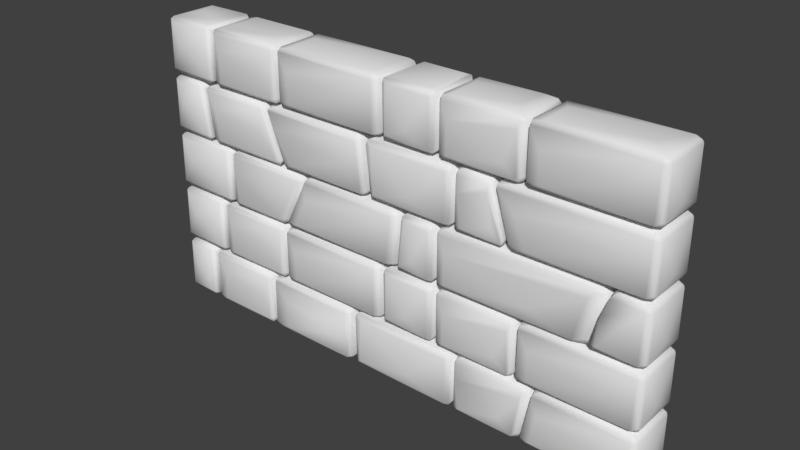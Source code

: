 # Source: Wall.blend  (saved by Blender 2.79.0; exported with 4.5.12 LTS)
import bpy
from mathutils import Matrix  # noqa: F401  (used for matrix-valued properties, if any)

bpy.ops.wm.read_factory_settings(use_empty=True)
scene = bpy.context.scene
scene.name = 'Scene'

# ---- collections
col_collection_1 = bpy.data.collections.new('Collection 1'); scene.collection.children.link(col_collection_1)

# ---- world
world_world = bpy.data.worlds.new('World'); scene.world = world_world
world_world.color = (0.05088, 0.05088, 0.05088)
world_world.use_sun_shadow = False
world_world.sun_shadow_jitter_overblur = 0.0
world_world.cycles.sampling_method = 'MANUAL'

# ---- meshes
me_cube_006 = bpy.data.meshes.new('Cube.006')
me_cube_006.from_pydata([(-8.514, -0.9898, 0.0616), (-7.657, -0.437, 0.0616), (-8.51, 0.0616, 0.9898), (-8.99, -0.437, -0.06159), (-8.511, 0.9898, -0.0616), (-8.874, -0.8612, -0.892), (-8.87, -0.892, 0.8612), (-8.868, 0.8938, -0.8669), (-8.874, 0.8612, 0.892), (-7.754, -0.8845, -0.7997), (-7.742, -0.867, 0.8578), (-7.746, 0.8614, -0.8612), (-7.845, 0.9251, -0.8495), (-8.928, 0.7724, -0.8538), (-8.806, 0.7613, -0.9407), (-8.865, -0.9257, -0.7757), (-8.862, -0.7757, 0.9257), (-8.943, -0.7773, 0.7778), (-8.93, 0.8538, 0.7724), (-8.808, 0.9407, 0.7613), (-8.779, 0.9451, -0.7767), (-7.844, 0.8547, 0.9228), (-7.744, 0.8908, 0.7446), (-7.707, 0.7854, -0.7611), (-7.843, 0.9414, 0.7773), (-7.722, -0.7724, -0.8538), (-7.841, 0.7773, -0.9414), (-7.722, 0.7724, 0.8538), (-7.84, -0.7773, 0.9414), (-7.843, -0.9414, -0.7773), (-7.701, -0.7721, 0.7549), (-7.858, -0.8538, -0.9252), (-7.845, -0.9252, 0.8538), (-8.51, -0.0616, -0.9898), (-4.846, 0.4499, -0.07739), (-6.991, -0.2767, 0.9807), (-7.62, -0.4241, -0.07739), (-5.209, 1.007, 0.269), (-7.426, -0.8791, -0.9081), (-7.489, -0.9023, -0.7688), (-7.477, -0.7927, -0.9432), (-7.482, -0.8608, 0.8822), (-7.411, -0.7778, 0.9267), (-7.491, 0.9329, -0.7596), (-7.425, 0.874, -0.9375), (-7.424, 0.9057, 0.8761), (-4.956, -0.8607, -0.9102), (-5.015, -0.8792, 0.8745), (-4.949, -0.8972, 0.7397), (-5.02, 0.9037, -0.9074), (-4.935, 0.9003, -0.7718), (-4.943, 0.8127, 0.8682), (-7.552, 0.7776, -0.8725), (-7.382, 0.571, -0.9845), (-7.557, -0.8427, 0.7535), (-7.431, -0.9297, 0.7656), (-7.502, 0.7517, 0.9027), (-7.579, 0.706, 0.7303), (-7.464, 0.9456, 0.7848), (-7.484, 0.7313, 0.1474), (-5.034, 0.9321, 0.8454), (-4.911, 0.8657, 0.7597), (-5.028, 0.9553, -0.803), (-4.966, 0.8217, -0.9381), (-5.024, -0.772, -0.9587), (-4.891, 0.7618, -0.7922), (-4.962, -0.796, 0.9065), (-5.034, 0.7978, 0.9271), (-4.885, -0.7205, 0.7465), (-4.935, -0.878, -0.7601), (-4.885, -0.7494, -0.7492), (-5.059, -0.9343, -0.7924), (-6.955, 1.009, 0.2738), (-5.202, -0.2719, 0.9782), (-5.259, -0.983, -0.01959), (-1.354, 0.07448, 0.4212), (-4.105, 0.2705, 0.9805), (-4.732, 0.07448, -0.4528), (-1.592, 1.007, 0.2566), (-4.631, -0.8795, -0.9074), (-4.72, -0.8996, -0.77), (-4.631, -0.8788, 0.8766), (-4.634, 0.9045, -0.9082), (-4.691, 0.9408, -0.8177), (-4.638, 0.9053, 0.8759), (-4.691, 0.8148, 0.9121), (-1.456, -0.8715, -0.8146), (-1.455, -0.8739, 0.7772), (-1.446, 0.8739, -0.8764), (-1.453, 0.8115, 0.8681), (-4.727, 0.7607, -0.9273), (-4.63, -0.7686, -0.9583), (-4.81, 0.7603, -0.7829), (-4.695, -0.9139, 0.7862), (-4.818, -0.7407, 0.6924), (-4.725, -0.735, 0.8957), (-4.695, -0.1485, 0.7141), (-4.73, 0.9243, 0.7321), (-4.8, 0.7969, 0.7393), (-1.548, 0.9331, 0.8446), (-1.452, 0.9034, 0.7325), (-1.4, 0.7926, 0.7429), (-1.453, -0.738, -0.9054), (-1.558, 0.7931, -0.958), (-1.405, -0.7544, -0.8023), (-1.451, -0.7354, 0.8747), (-1.404, -0.7678, 0.7644), (-1.571, -0.9131, -0.8723), (-1.59, 0.2837, -1.011), (-1.587, -0.8791, 0.8751), (-4.197, -0.9492, -0.7813), (-1.585, 0.9048, -0.9067), (-1.555, 0.2532, 0.9722), (-1.591, -0.7474, 0.9379), (-1.55, -0.983, -0.01961), (0.8692, -0.9898, -0.437), (2.608, 0.28, 0.322), (0.8484, -0.437, 0.9898), (-1.317, -0.0616, 0.437), (0.8445, 0.9898, 0.437), (-1.139, -0.892, -0.8614), (-1.13, -0.8614, 0.892), (-1.142, 0.8614, -0.892), (-1.136, 0.892, 0.8614), (2.487, -0.8612, -0.8614), (2.388, -0.8873, 0.8869), (2.451, 0.8938, -0.867), (2.453, 0.867, 0.8938), (-1.194, -0.7446, -0.8908), (-0.9642, 0.7345, -0.9516), (-1.282, -0.7345, -0.7629), (-1.182, -0.8908, 0.7446), (-0.9843, -0.9451, -0.7497), (-1.273, -0.7767, 0.7497), (-1.239, 0.7757, 0.8525), (-0.981, -0.7497, 0.9451), (-1.188, 0.8908, -0.7446), (-0.9954, 0.9451, 0.7497), (-1.28, 0.7629, -0.7345), (2.305, 0.7629, -0.9516), (-0.9112, 0.9516, -0.7629), (-0.8985, 0.7629, 0.9516), (2.339, 0.9407, 0.7837), (2.49, 0.8908, 0.7446), (2.557, 0.7675, -0.7709), (2.338, 0.9516, -0.7345), (2.491, 0.7446, -0.8908), (2.349, -0.7497, -0.9451), (2.487, -0.7446, 0.8908), (2.342, 0.7345, 0.9516), (2.552, 0.7611, 0.7854), (2.536, -0.855, 0.7746), (2.354, -0.9516, 0.7345), (2.563, -0.7629, -0.7345), (2.35, -0.9257, -0.8525), (-0.9719, -0.7837, -0.9407), (2.341, -0.7837, 0.9407), (-0.8955, -0.9516, 0.7629), (1.15, -0.437, -0.9898), (5.196, 0.4499, -0.07739), (2.48, -0.2671, 0.3062), (4.67, 0.9848, -0.7421), (2.744, -0.8795, -0.9072), (2.711, -0.9023, -0.7688), (2.714, -0.7801, -0.9491), (2.751, -0.8761, 0.8759), (2.702, -0.7401, 0.8994), (2.746, 0.9051, -0.9078), (2.748, 0.9052, 0.8756), (2.704, 0.9281, 0.7372), (4.925, -0.7431, -0.9033), (5.059, -0.8792, 0.8745), (5.128, -0.914, 0.7951), (5.067, 0.9015, -0.9057), (5.064, 0.9023, 0.8742), (2.704, 0.7587, -0.9299), (2.554, -0.02634, -1.001), (2.677, -0.8427, 0.7535), (2.753, -0.9297, 0.7656), (2.684, 0.7716, 0.852), (2.749, 0.7943, 0.9268), (2.675, 0.8653, -0.8134), (2.743, 0.955, -0.7948), (2.532, 0.7313, 0.1474), (4.996, 0.9662, 0.7435), (5.228, 0.8657, 0.7597), (5.159, 0.9275, -0.7625), (5.186, 0.7572, -0.9067), (4.78, -0.772, -0.9587), (5.255, 0.7618, -0.7922), (5.136, -0.7946, 0.9076), (5.158, 0.7596, 0.8988), (5.262, -0.7205, 0.7465), (4.897, -0.878, -0.7601), (5.017, -0.9549, 0.5496), (5.016, -0.7494, -0.7492), (4.758, -0.901, -0.8835), (2.794, 1.009, -0.2727), (4.51, -0.2595, 0.9781), (4.279, -0.9745, -0.4453), (5.605, -0.9837, 0.2198), (8.744, -0.0487, -0.4528), (5.293, 0.07448, -0.4528), (7.95, 1.006, 0.279), (5.138, -0.8795, -0.9074), (5.18, -0.7764, -0.9565), (5.444, -0.8758, 0.8754), (5.449, 0.9015, -0.907), (5.447, 0.9053, 0.8759), (5.39, 0.9253, 0.7384), (8.625, -0.7857, -0.8997), (8.501, -0.8785, 0.8742), (8.608, -0.8944, 0.7416), (8.584, -0.7989, 0.9047), (8.501, 0.9042, -0.9058), (8.624, 0.8973, 0.783), (5.08, -0.7598, -0.8706), (5.394, 0.7574, -0.9331), (5.406, -0.9165, 0.7819), (5.09, -0.9044, -0.7604), (5.33, -0.7433, 0.7064), (5.403, 0.8194, 0.909), (5.391, -0.7317, 0.9015), (5.33, 0.735, 0.7404), (5.408, 0.9396, -0.8178), (5.337, 0.7863, -0.7568), (8.486, 0.9322, 0.8453), (8.632, 0.9024, -0.7667), (8.693, 0.7993, -0.783), (8.631, 0.7612, -0.9063), (8.476, 0.7945, -0.9574), (8.698, -0.7497, -0.7925), (8.632, 0.7638, 0.8738), (8.693, 0.7801, 0.7707), (8.631, -0.8776, -0.7641), (8.693, -0.7736, 0.7515), (8.45, -0.9131, -0.8723), (7.932, 0.2923, -1.01), (5.417, -0.9492, -0.7813), (7.577, -0.983, -0.01961), (-8.789, -0.7626, -0.945), (-8.783, -0.945, 0.7626), (-8.948, -0.7559, -0.7626), (-8.789, 0.7626, 0.945), (-8.988, 0.4892, 0.3526), (-7.659, 0.4892, -0.3526), (-7.968, 0.9879, 0.3526), (-7.983, 0.3526, -0.9879), (-7.984, -0.3526, 0.9879), (-7.968, -0.9879, -0.3526), (-7.573, -0.7266, -0.7661), (-4.782, -0.766, -0.8659), (-1.405, 0.7876, -0.7893), (-1.356, -0.3397, -0.505), (2.664, -0.7266, -0.7661), (4.988, 0.7653, -0.9722), (4.383, -0.5175, -1.002), (8.742, 0.3654, 0.4734), (-7.037, -0.4824, -1.003), (-7.044, -0.9833, 0.2425), (-7.181, 0.9764, -0.7687), (-7.184, 0.7675, 0.9478), (-5.201, 0.2976, -1.01), (-7.151, -0.9443, -0.7908), (-4.998, -0.9384, 0.7518), (-4.143, -0.2442, -1.012), (-4.142, -0.9832, 0.2424), (-4.15, 1.008, -0.2799), (-4.277, 0.787, -0.9729), (-1.57, 0.9619, -0.789), (-1.563, 0.7861, 0.9332), (-4.271, 0.9705, 0.7573), (-1.587, -0.7651, -0.9643), (-4.277, -0.7613, 0.9413), (-1.56, -0.9385, 0.7464), (2.788, -0.9828, 0.2501), (2.8, 0.2772, 0.9799), (2.886, 0.7879, -0.973), (4.595, 0.7871, 0.9411), (2.885, 0.9706, 0.7582), (2.893, -0.9448, -0.7898), (2.881, -0.7602, 0.9419), (5.553, -0.2512, -1.011), (5.604, 1.008, -0.2797), (5.603, 0.2942, 0.9786), (7.94, -0.2719, 0.9779), (5.669, 0.786, -0.9734), (8.451, 0.9619, -0.789), (8.451, 0.7861, 0.9332), (5.664, 0.9705, 0.7573), (8.427, -0.7651, -0.9643), (5.66, -0.7613, 0.9413), (8.507, -0.9384, 0.7519)], [], [(7, 14, 13), (8, 19, 18), (9, 31, 25), (9, 29, 31), (10, 28, 32), (11, 26, 12), (21, 27, 22), (33, 240, 14), (0, 241, 15), (6, 17, 15), (3, 242, 17), (2, 243, 16), (18, 244, 17), (4, 20, 19), (13, 244, 18), (12, 26, 7), (247, 14, 26), (20, 12, 7), (246, 19, 24), (27, 245, 23), (23, 11, 22), (12, 246, 24), (31, 247, 26), (26, 11, 25), (23, 245, 25), (21, 248, 28), (28, 10, 27), (32, 249, 29), (29, 9, 10), (25, 1, 30), (249, 15, 29), (248, 16, 28), (34, 68, 70), (34, 70, 65), (36, 57, 59), (37, 260, 72), (37, 62, 260), (38, 263, 39), (44, 52, 43), (46, 70, 69), (47, 264, 48), (49, 62, 50), (53, 40, 52), (258, 40, 53), (39, 55, 54), (39, 259, 55), (36, 250, 54), (42, 35, 56), (58, 72, 43), (45, 67, 60), (34, 65, 61), (50, 62, 61), (37, 60, 62), (46, 64, 63), (262, 63, 64), (51, 67, 66), (73, 66, 67), (48, 264, 69), (38, 64, 46), (259, 264, 55), (262, 64, 258), (258, 64, 40), (73, 67, 261), (73, 261, 35), (74, 71, 264), (264, 259, 74), (77, 94, 96), (78, 269, 267), (79, 110, 80), (81, 273, 95), (82, 268, 90), (84, 271, 97), (87, 106, 105), (88, 103, 111), (89, 101, 100), (90, 265, 91), (91, 251, 90), (251, 92, 90), (251, 77, 92), (80, 266, 93), (95, 76, 85), (97, 267, 83), (267, 269, 83), (84, 270, 99), (88, 269, 100), (78, 99, 269), (272, 108, 103), (103, 88, 102), (252, 253, 104), (89, 270, 105), (112, 113, 270), (75, 101, 106), (274, 86, 87), (104, 253, 106), (79, 272, 107), (266, 274, 93), (108, 272, 265), (81, 274, 109), (265, 272, 91), (76, 270, 85), (108, 268, 103), (82, 269, 111), (76, 113, 112), (114, 107, 274), (274, 266, 114), (266, 110, 114), (115, 152, 157), (115, 157, 132), (116, 153, 144), (117, 149, 141), (117, 141, 135), (118, 130, 133), (118, 138, 130), (119, 140, 137), (119, 145, 140), (120, 130, 128), (121, 133, 131), (122, 138, 136), (125, 152, 151), (125, 151, 148), (126, 144, 146), (127, 150, 143), (122, 129, 128), (120, 132, 131), (121, 135, 134), (118, 133, 134), (123, 137, 136), (122, 140, 126), (123, 141, 127), (119, 137, 142), (150, 116, 144), (144, 126, 143), (126, 145, 143), (124, 147, 146), (127, 149, 148), (151, 116, 150), (150, 127, 148), (124, 153, 151), (120, 155, 154), (158, 147, 155), (115, 132, 154), (117, 135, 156), (121, 157, 125), (158, 129, 139), (158, 139, 147), (159, 192, 195), (159, 195, 189), (161, 197, 184), (162, 280, 163), (165, 281, 166), (167, 277, 175), (168, 279, 169), (196, 188, 170), (32, 241, 0, 249), (173, 161, 186), (174, 278, 191), (176, 164, 175), (163, 178, 177), (163, 275, 178), (160, 254, 177), (166, 180, 179), (166, 276, 180), (160, 177, 179), (169, 182, 181), (169, 197, 182), (183, 169, 181), (197, 161, 182), (159, 189, 185), (161, 184, 186), (170, 188, 187), (256, 255, 188), (198, 190, 191), (172, 194, 193), (199, 196, 194), (196, 280, 162), (199, 280, 196), (277, 255, 176), (256, 188, 164), (276, 278, 180), (167, 161, 173), (198, 278, 276), (284, 291, 285), (202, 220, 223), (202, 223, 225), (287, 283, 203), (204, 238, 219), (206, 291, 222), (207, 286, 217), (208, 289, 209), (210, 231, 234), (211, 292, 212), (214, 287, 227), (282, 205, 217), (202, 225, 216), (200, 218, 219), (284, 221, 222), (209, 283, 224), (283, 287, 224), (208, 288, 226), (203, 289, 226), (233, 257, 228), (203, 226, 287), (290, 237, 230), (228, 201, 231), (231, 210, 229), (288, 213, 232), (285, 213, 288), (235, 257, 233), (212, 292, 234), (235, 212, 234), (204, 290, 236), (237, 290, 282), (285, 291, 213), (282, 290, 205), (284, 288, 221), (237, 286, 230), (285, 288, 284), (239, 236, 292), (292, 200, 239), (200, 238, 239), (27, 30, 1, 245), (249, 0, 15), (21, 243, 2, 248), (245, 1, 25), (13, 242, 3, 244), (248, 2, 16), (244, 3, 17), (12, 20, 4, 246), (246, 4, 19), (5, 13, 14, 240), (5, 15, 242), (6, 16, 17), (21, 22, 24), (17, 16, 8, 18), (5, 242, 13), (15, 241, 6), (17, 242, 15), (16, 243, 8), (7, 18, 19, 20), (8, 21, 24, 19), (7, 13, 18), (26, 14, 7), (8, 243, 21), (24, 22, 11, 12), (22, 27, 23), (30, 10, 9, 25), (25, 31, 26), (11, 23, 25), (27, 21, 28), (10, 30, 27), (10, 32, 29), (5, 31, 29, 15), (5, 240, 31), (6, 32, 28, 16), (31, 240, 33, 247), (6, 241, 32), (247, 33, 14), (52, 250, 36, 59), (68, 34, 61), (57, 36, 54), (250, 40, 38, 39), (57, 56, 45, 58), (41, 54, 55), (44, 43, 260), (45, 56, 261), (68, 66, 47, 48), (46, 69, 71), (65, 63, 49, 50), (41, 56, 57, 54), (51, 60, 67), (51, 61, 60), (52, 44, 53), (40, 250, 52), (39, 263, 259), (54, 250, 39), (41, 42, 56), (35, 261, 56), (59, 58, 43, 52), (72, 260, 43), (62, 49, 44, 260), (59, 57, 58), (58, 60, 37, 72), (60, 58, 45), (46, 63, 65, 70), (61, 65, 50), (62, 60, 61), (51, 66, 68, 61), (48, 69, 70, 68), (264, 71, 69), (263, 38, 46, 71), (47, 41, 55, 264), (41, 47, 42), (42, 66, 73, 35), (53, 262, 258), (66, 42, 47), (44, 63, 262, 53), (40, 64, 38), (261, 67, 45), (63, 44, 49), (71, 74, 259, 263), (252, 101, 75, 253), (98, 92, 77, 96), (253, 75, 106), (112, 270, 76), (94, 77, 251), (94, 93, 81, 95), (78, 267, 271), (79, 251, 91), (79, 80, 251), (92, 83, 82, 90), (98, 85, 84, 97), (272, 102, 86, 107), (113, 109, 87, 105), (86, 102, 104), (80, 93, 94, 251), (87, 109, 274), (88, 111, 269), (89, 99, 270), (89, 100, 99), (90, 268, 265), (80, 110, 266), (96, 95, 85, 98), (95, 273, 76), (98, 97, 83, 92), (96, 94, 95), (97, 271, 267), (88, 100, 101, 252), (83, 269, 82), (99, 271, 84), (99, 78, 271), (104, 102, 88, 252), (269, 99, 100), (102, 272, 103), (89, 105, 106, 101), (270, 113, 105), (106, 87, 86, 104), (274, 107, 86), (81, 109, 113, 273), (107, 110, 79), (93, 274, 81), (265, 268, 108), (82, 111, 103, 268), (91, 272, 79), (85, 270, 84), (122, 128, 130, 138), (76, 273, 113), (114, 110, 107), (152, 115, 154), (153, 116, 151), (149, 117, 156), (138, 118, 134), (145, 119, 142), (120, 128, 155), (121, 131, 157), (122, 136, 140), (123, 134, 141), (124, 154, 147), (125, 148, 156), (126, 146, 139), (127, 143, 142), (129, 155, 128), (120, 131, 133, 130), (132, 157, 131), (123, 136, 138, 134), (135, 141, 134), (134, 133, 121), (137, 140, 136), (122, 126, 139, 129), (123, 127, 142, 137), (140, 145, 126), (141, 149, 127), (124, 146, 144, 153), (143, 150, 144), (145, 142, 143), (147, 139, 146), (124, 151, 152, 154), (149, 156, 148), (148, 151, 150), (121, 125, 156, 135), (155, 147, 154), (154, 132, 120), (181, 254, 160, 183), (157, 152, 125), (129, 158, 155), (192, 159, 185), (254, 164, 162, 163), (184, 197, 279), (195, 193, 196, 170), (165, 177, 178), (165, 166, 177), (167, 175, 181), (167, 181, 182), (168, 179, 180), (168, 169, 179), (192, 190, 171, 172), (189, 187, 173, 186), (173, 187, 255), (181, 175, 164, 254), (174, 191, 185), (174, 185, 184), (175, 277, 176), (279, 168, 174, 184), (163, 280, 275), (177, 254, 163), (166, 281, 276), (179, 183, 160), (179, 177, 166), (169, 279, 197), (183, 179, 169), (167, 182, 161), (174, 168, 278), (170, 187, 189, 195), (185, 189, 186), (186, 184, 185), (188, 255, 187), (191, 190, 192, 185), (191, 278, 198), (172, 193, 195, 192), (194, 196, 193), (171, 165, 178, 172), (196, 162, 188), (165, 171, 281), (172, 178, 275, 194), (277, 167, 173, 255), (256, 176, 255), (176, 256, 164), (190, 281, 171), (190, 198, 281), (164, 188, 162), (180, 278, 168), (235, 231, 201, 257), (198, 276, 281), (194, 275, 199), (199, 275, 280), (257, 201, 228), (220, 218, 206, 222), (220, 202, 216), (203, 283, 289), (204, 216, 205), (204, 219, 216), (225, 224, 207, 217), (223, 221, 208, 209), (235, 213, 211, 212), (210, 236, 290), (210, 234, 236), (228, 229, 214, 227), (214, 229, 230), (288, 232, 215, 226), (219, 218, 220, 216), (215, 232, 233), (217, 286, 282), (217, 205, 216), (216, 225, 217), (219, 238, 200), (222, 221, 223, 220), (222, 291, 284), (209, 224, 225, 223), (209, 289, 283), (214, 207, 224, 287), (207, 214, 286), (228, 227, 215, 233), (226, 289, 208), (215, 227, 287, 226), (230, 229, 210, 290), (233, 232, 213, 235), (229, 228, 231), (211, 206, 218, 292), (292, 236, 234), (234, 231, 235), (236, 238, 204), (206, 211, 291), (218, 200, 292), (237, 282, 286), (213, 291, 211), (205, 290, 204), (221, 288, 208), (230, 286, 214), (239, 238, 236)])
me_cube_006.polygons.foreach_set('use_smooth', [True] * 478)
me_cube_006.use_remesh_preserve_volume = False
me_cube_006.use_remesh_preserve_attributes = False
me_cube_006.use_mirror_vertex_groups = False
me_cube_006.update()
me_cube_005 = bpy.data.meshes.new('Cube.005')
me_cube_005.from_pydata([(-8.437, -0.9898, 2.063), (-7.01, -0.437, 2.063), (-8.437, 0.0616, 2.991), (-8.99, -0.437, 1.94), (-8.437, 0.9898, 1.94), (-8.861, -0.8612, 1.11), (-8.861, -0.892, 2.863), (-8.858, 0.8938, 1.135), (-8.861, 0.8612, 2.894), (-7.116, -0.8845, 1.202), (-7.106, -0.867, 2.86), (-7.108, 0.8614, 1.14), (-7.224, 0.9251, 1.152), (-8.925, 0.7724, 1.148), (-8.784, 0.7613, 1.061), (-8.853, -0.9257, 1.226), (-8.853, -0.7757, 2.927), (-8.941, -0.7773, 2.779), (-8.925, 0.8538, 2.774), (-8.784, 0.9407, 2.763), (-8.75, 0.9451, 1.225), (-7.212, 0.8547, 2.924), (-7.11, 0.8908, 2.746), (-7.06, 0.7854, 1.241), (-7.222, 0.9414, 2.779), (-7.075, -0.7724, 1.148), (-7.222, 0.7773, 1.06), (-7.075, 0.7724, 2.855), (-7.222, -0.7773, 2.943), (-7.222, -0.9414, 1.224), (-7.055, -0.7721, 2.757), (-7.228, -0.8538, 1.076), (-7.228, -0.9252, 2.855), (-8.437, -0.0616, 1.012), (-4.161, 0.4499, 1.924), (-6.553, -0.2767, 2.982), (-6.983, -0.4241, 1.924), (-4.737, 1.007, 2.271), (-6.817, -0.8791, 1.094), (-6.873, -0.9023, 1.233), (-6.857, -0.7927, 1.059), (-6.864, -0.8608, 2.884), (-6.806, -0.7778, 2.928), (-6.871, 0.9329, 1.242), (-6.822, 0.874, 1.064), (-6.816, 0.9057, 2.878), (-4.294, -0.8607, 1.091), (-4.363, -0.8792, 2.876), (-4.282, -0.8972, 2.741), (-4.363, 0.9037, 1.094), (-4.262, 0.9003, 1.23), (-4.265, 0.8127, 2.87), (-6.92, 0.7776, 1.129), (-6.806, 0.571, 1.017), (-6.921, -0.8427, 2.755), (-6.821, -0.9297, 2.767), (-6.875, 0.7517, 2.904), (-6.949, 0.706, 2.732), (-6.856, 0.9456, 2.786), (-6.965, 0.7313, 2.149), (-4.365, 0.9321, 2.847), (-4.225, 0.8657, 2.761), (-4.375, 0.9553, 1.199), (-4.297, 0.8217, 1.064), (-4.376, -0.772, 1.043), (-4.206, 0.7618, 1.209), (-4.297, -0.796, 2.908), (-4.376, 0.7978, 2.929), (-4.199, -0.7205, 2.748), (-4.26, -0.878, 1.242), (-4.199, -0.7494, 1.252), (-4.414, -0.9343, 1.209), (-6.553, 1.009, 2.275), (-4.737, -0.2719, 2.98), (-4.969, -0.983, 1.982), (-0.1333, 0.07448, 2.423), (-3.688, 0.2705, 2.982), (-4.171, 0.07448, 1.549), (-0.9322, 1.007, 2.258), (-3.988, -0.8795, 1.094), (-4.056, -0.8996, 1.232), (-3.988, -0.8788, 2.878), (-3.988, 0.9045, 1.093), (-4.036, 0.9408, 1.184), (-3.988, 0.9053, 2.878), (-4.036, 0.8148, 2.914), (-0.2524, -0.8715, 1.187), (-0.2486, -0.8739, 2.779), (-0.2421, 0.8739, 1.125), (-0.2515, 0.8115, 2.87), (-4.061, 0.7607, 1.074), (-3.988, -0.7686, 1.043), (-4.128, 0.7603, 1.219), (-4.041, -0.9139, 2.788), (-4.137, -0.7407, 2.694), (-4.061, -0.735, 2.897), (-4.153, -0.1485, 2.716), (-4.061, 0.9243, 2.734), (-4.122, 0.7969, 2.741), (-0.3933, 0.9331, 2.846), (-0.2461, 0.9034, 2.734), (-0.1789, 0.7926, 2.745), (-0.2452, -0.738, 1.096), (-0.4032, 0.7931, 1.044), (-0.1835, -0.7544, 1.199), (-0.2461, -0.7354, 2.876), (-0.1824, -0.7678, 2.766), (-0.4269, -0.9131, 1.129), (-0.9505, 0.2837, 0.991), (-0.4475, -0.8791, 2.877), (-3.657, -0.9492, 1.22), (-0.4475, 0.9048, 1.095), (-0.9071, 0.2532, 2.974), (-0.463, -0.7474, 2.94), (-1.3, -0.983, 1.982), (0.8153, -0.9898, 1.565), (1.874, 0.28, 2.324), (0.8153, -0.437, 2.991), (-0.113, -0.0616, 2.439), (0.8153, 0.9898, 2.439), (0.01565, -0.892, 1.14), (0.01565, -0.8614, 2.894), (0.01565, 0.8614, 1.11), (0.01565, 0.892, 2.863), (1.769, -0.8612, 1.14), (1.67, -0.8873, 2.889), (1.735, 0.8938, 1.135), (1.735, 0.867, 2.895), (-0.01303, -0.7446, 1.111), (0.114, 0.7345, 1.05), (-0.07471, -0.7345, 1.239), (-0.01303, -0.8908, 2.746), (0.1001, -0.9451, 1.252), (-0.06825, -0.7767, 2.751), (-0.04879, 0.7757, 2.854), (0.1001, -0.7497, 2.947), (-0.01303, 0.8908, 1.257), (0.1001, 0.9451, 2.751), (-0.07471, 0.7629, 1.267), (1.611, 0.7629, 1.05), (0.1424, 0.9516, 1.239), (0.1424, 0.7629, 2.953), (1.638, 0.9407, 2.785), (1.767, 0.8908, 2.746), (1.822, 0.7675, 1.231), (1.64, 0.9516, 1.267), (1.767, 0.7446, 1.111), (1.654, -0.7497, 1.057), (1.767, -0.7446, 2.892), (1.64, 0.7345, 2.953), (1.817, 0.7611, 2.787), (1.801, -0.855, 2.776), (1.64, -0.9516, 2.736), (1.828, -0.7629, 1.267), (1.653, -0.9257, 1.149), (0.1156, -0.7837, 1.061), (1.638, -0.7837, 2.942), (0.1424, -0.9516, 2.765), (0.9385, -0.437, 1.012), (4.716, 0.4499, 1.924), (1.887, -0.2671, 2.308), (4.207, 0.9848, 1.26), (2.06, -0.8795, 1.094), (2.004, -0.9023, 1.233), (2.023, -0.7801, 1.053), (2.057, -0.8761, 2.878), (2.004, -0.7401, 2.901), (2.06, 0.9051, 1.094), (2.06, 0.9052, 2.877), (2.004, 0.9281, 2.739), (4.615, -0.7431, 1.098), (4.513, -0.8792, 2.876), (4.569, -0.914, 2.797), (4.518, 0.9015, 1.096), (4.517, 0.9023, 2.876), (2.0, 0.7587, 1.072), (2.106, -0.02634, 1.001), (1.956, -0.8427, 2.755), (2.056, -0.9297, 2.767), (1.964, 0.7716, 2.854), (2.056, 0.7943, 2.928), (1.957, 0.8653, 1.188), (2.055, 0.955, 1.207), (1.912, 0.7313, 2.149), (4.462, 0.9662, 2.745), (4.652, 0.8657, 2.761), (4.592, 0.9275, 1.239), (4.617, 0.7572, 1.095), (4.501, -0.772, 1.043), (4.671, 0.7618, 1.209), (4.578, -0.7946, 2.909), (4.592, 0.7596, 2.901), (4.678, -0.7205, 2.748), (4.617, -0.878, 1.242), (4.485, -0.9549, 2.551), (4.678, -0.7494, 1.252), (4.513, -0.901, 1.118), (2.288, 1.009, 1.729), (4.145, -0.2595, 2.98), (4.092, -0.9745, 1.556), (5.193, -0.9837, 2.221), (8.744, -0.0487, 1.549), (4.706, 0.07448, 1.549), (7.95, 1.006, 2.281), (4.889, -0.8795, 1.094), (4.901, -0.7764, 1.045), (4.885, -0.8758, 2.877), (4.885, 0.9015, 1.095), (4.889, 0.9053, 2.878), (4.821, 0.9253, 2.74), (8.625, -0.7857, 1.102), (8.501, -0.8785, 2.876), (8.608, -0.8944, 2.743), (8.584, -0.7989, 2.906), (8.501, 0.9042, 1.096), (8.624, 0.8973, 2.785), (4.769, -0.7598, 1.131), (4.823, 0.7574, 1.069), (4.838, -0.9165, 2.784), (4.823, -0.9044, 1.241), (4.743, -0.7433, 2.708), (4.835, 0.8194, 2.911), (4.823, -0.7317, 2.903), (4.743, 0.735, 2.742), (4.836, 0.9396, 1.184), (4.75, 0.7863, 1.245), (8.486, 0.9322, 2.847), (8.632, 0.9024, 1.235), (8.693, 0.7993, 1.219), (8.631, 0.7612, 1.095), (8.476, 0.7945, 1.044), (8.698, -0.7497, 1.209), (8.632, 0.7638, 2.875), (8.693, 0.7801, 2.772), (8.631, -0.8776, 1.238), (8.693, -0.7736, 2.753), (8.45, -0.9131, 1.129), (7.932, 0.2923, 0.9913), (5.22, -0.9492, 1.22), (7.577, -0.983, 1.982), (-8.756, -0.7626, 1.057), (-8.756, -0.945, 2.764), (-8.945, -0.7559, 1.239), (-8.756, 0.7626, 2.947), (-8.988, 0.4892, 2.354), (-7.012, 0.4892, 1.649), (-7.511, 0.9879, 2.354), (-7.511, 0.3526, 1.014), (-7.511, -0.3526, 2.99), (-7.511, -0.9879, 1.649), (-6.94, -0.7266, 1.236), (-4.108, -0.766, 1.136), (-0.1843, 0.7876, 1.212), (-0.1353, -0.3397, 1.497), (1.937, -0.7266, 1.236), (4.455, 0.7653, 1.029), (4.104, -0.5175, 0.9994), (8.742, 0.3654, 2.475), (-6.546, -0.4824, 0.9985), (-6.593, -0.9833, 2.244), (-6.629, 0.9764, 1.233), (-6.627, 0.7675, 2.949), (-4.735, 0.2976, 0.992), (-6.61, -0.9443, 1.211), (-4.347, -0.9384, 2.753), (-3.69, -0.2442, 0.9898), (-3.69, -0.9832, 2.244), (-3.694, 1.008, 1.722), (-3.714, 0.787, 1.029), (-0.4259, 0.9619, 1.213), (-0.4259, 0.7861, 2.935), (-3.709, 0.9705, 2.759), (-0.4497, -0.7651, 1.037), (-3.714, -0.7613, 2.943), (-0.4085, -0.9385, 2.748), (2.281, -0.9828, 2.252), (2.281, 0.2772, 2.982), (2.267, 0.7879, 1.029), (4.151, 0.7871, 2.943), (2.271, 0.9706, 2.76), (2.271, -0.9448, 1.212), (2.27, -0.7602, 2.944), (5.183, -0.2512, 0.9903), (5.182, 1.008, 1.722), (5.173, 0.2942, 2.98), (7.94, -0.2719, 2.98), (5.168, 0.786, 1.028), (8.451, 0.9619, 1.213), (8.451, 0.7861, 2.935), (5.168, 0.9705, 2.759), (8.427, -0.7651, 1.037), (5.163, -0.7613, 2.943), (8.507, -0.9384, 2.754)], [], [(7, 14, 13), (8, 19, 18), (9, 31, 25), (9, 29, 31), (10, 28, 32), (11, 26, 12), (21, 27, 22), (33, 240, 14), (0, 241, 15), (6, 17, 15), (3, 242, 17), (2, 243, 16), (18, 244, 17), (4, 20, 19), (13, 244, 18), (12, 26, 7), (247, 14, 26), (20, 12, 7), (246, 19, 24), (27, 245, 23), (23, 11, 22), (12, 246, 24), (31, 247, 26), (26, 11, 25), (23, 245, 25), (21, 248, 28), (28, 10, 27), (32, 249, 29), (29, 9, 10), (25, 1, 30), (249, 15, 29), (248, 16, 28), (34, 68, 70), (34, 70, 65), (36, 57, 59), (37, 260, 72), (37, 62, 260), (38, 263, 39), (44, 52, 43), (46, 70, 69), (47, 264, 48), (49, 62, 50), (53, 40, 52), (258, 40, 53), (39, 55, 54), (39, 259, 55), (36, 250, 54), (42, 35, 56), (58, 72, 43), (45, 67, 60), (34, 65, 61), (50, 62, 61), (37, 60, 62), (46, 64, 63), (262, 63, 64), (51, 67, 66), (73, 66, 67), (48, 264, 69), (38, 64, 46), (259, 264, 55), (262, 64, 258), (258, 64, 40), (73, 67, 261), (73, 261, 35), (74, 71, 264), (264, 259, 74), (77, 94, 96), (78, 269, 267), (79, 110, 80), (81, 273, 95), (82, 268, 90), (84, 271, 97), (87, 106, 105), (88, 103, 111), (89, 101, 100), (90, 265, 91), (91, 251, 90), (251, 92, 90), (251, 77, 92), (80, 266, 93), (95, 76, 85), (97, 267, 83), (267, 269, 83), (84, 270, 99), (88, 269, 100), (78, 99, 269), (272, 108, 103), (103, 88, 102), (252, 253, 104), (89, 270, 105), (112, 113, 270), (75, 101, 106), (274, 86, 87), (104, 253, 106), (79, 272, 107), (266, 274, 93), (108, 272, 265), (81, 274, 109), (265, 272, 91), (76, 270, 85), (108, 268, 103), (82, 269, 111), (76, 113, 112), (114, 107, 274), (274, 266, 114), (266, 110, 114), (115, 152, 157), (115, 157, 132), (116, 153, 144), (117, 149, 141), (117, 141, 135), (118, 130, 133), (118, 138, 130), (119, 140, 137), (119, 145, 140), (120, 130, 128), (121, 133, 131), (122, 138, 136), (125, 152, 151), (125, 151, 148), (126, 144, 146), (127, 150, 143), (122, 129, 128), (120, 132, 131), (121, 135, 134), (118, 133, 134), (123, 137, 136), (122, 140, 126), (123, 141, 127), (119, 137, 142), (150, 116, 144), (144, 126, 143), (126, 145, 143), (124, 147, 146), (127, 149, 148), (151, 116, 150), (150, 127, 148), (124, 153, 151), (120, 155, 154), (158, 147, 155), (115, 132, 154), (117, 135, 156), (121, 157, 125), (158, 129, 139), (158, 139, 147), (159, 192, 195), (159, 195, 189), (161, 197, 184), (162, 280, 163), (165, 281, 166), (167, 277, 175), (168, 279, 169), (196, 188, 170), (32, 241, 0, 249), (173, 161, 186), (174, 278, 191), (176, 164, 175), (163, 178, 177), (163, 275, 178), (160, 254, 177), (166, 180, 179), (166, 276, 180), (160, 177, 179), (169, 182, 181), (169, 197, 182), (183, 169, 181), (197, 161, 182), (159, 189, 185), (161, 184, 186), (170, 188, 187), (256, 255, 188), (198, 190, 191), (172, 194, 193), (199, 196, 194), (196, 280, 162), (199, 280, 196), (277, 255, 176), (256, 188, 164), (276, 278, 180), (167, 161, 173), (198, 278, 276), (284, 291, 285), (202, 220, 223), (202, 223, 225), (287, 283, 203), (204, 238, 219), (206, 291, 222), (207, 286, 217), (208, 289, 209), (210, 231, 234), (211, 292, 212), (214, 287, 227), (282, 205, 217), (202, 225, 216), (200, 218, 219), (284, 221, 222), (209, 283, 224), (283, 287, 224), (208, 288, 226), (203, 289, 226), (233, 257, 228), (203, 226, 287), (290, 237, 230), (228, 201, 231), (231, 210, 229), (288, 213, 232), (285, 213, 288), (235, 257, 233), (212, 292, 234), (235, 212, 234), (204, 290, 236), (237, 290, 282), (285, 291, 213), (282, 290, 205), (284, 288, 221), (237, 286, 230), (285, 288, 284), (239, 236, 292), (292, 200, 239), (200, 238, 239), (27, 30, 1, 245), (249, 0, 15), (21, 243, 2, 248), (245, 1, 25), (13, 242, 3, 244), (248, 2, 16), (244, 3, 17), (12, 20, 4, 246), (246, 4, 19), (5, 13, 14, 240), (5, 15, 242), (6, 16, 17), (21, 22, 24), (17, 16, 8, 18), (5, 242, 13), (15, 241, 6), (17, 242, 15), (16, 243, 8), (7, 18, 19, 20), (8, 21, 24, 19), (7, 13, 18), (26, 14, 7), (8, 243, 21), (24, 22, 11, 12), (22, 27, 23), (30, 10, 9, 25), (25, 31, 26), (11, 23, 25), (27, 21, 28), (10, 30, 27), (10, 32, 29), (5, 31, 29, 15), (5, 240, 31), (6, 32, 28, 16), (31, 240, 33, 247), (6, 241, 32), (247, 33, 14), (52, 250, 36, 59), (68, 34, 61), (57, 36, 54), (250, 40, 38, 39), (57, 56, 45, 58), (41, 54, 55), (44, 43, 260), (45, 56, 261), (68, 66, 47, 48), (46, 69, 71), (65, 63, 49, 50), (41, 56, 57, 54), (51, 60, 67), (51, 61, 60), (52, 44, 53), (40, 250, 52), (39, 263, 259), (54, 250, 39), (41, 42, 56), (35, 261, 56), (59, 58, 43, 52), (72, 260, 43), (62, 49, 44, 260), (59, 57, 58), (58, 60, 37, 72), (60, 58, 45), (46, 63, 65, 70), (61, 65, 50), (62, 60, 61), (51, 66, 68, 61), (48, 69, 70, 68), (264, 71, 69), (263, 38, 46, 71), (47, 41, 55, 264), (41, 47, 42), (42, 66, 73, 35), (53, 262, 258), (66, 42, 47), (44, 63, 262, 53), (40, 64, 38), (261, 67, 45), (63, 44, 49), (71, 74, 259, 263), (252, 101, 75, 253), (98, 92, 77, 96), (253, 75, 106), (112, 270, 76), (94, 77, 251), (94, 93, 81, 95), (78, 267, 271), (79, 251, 91), (79, 80, 251), (92, 83, 82, 90), (98, 85, 84, 97), (272, 102, 86, 107), (113, 109, 87, 105), (86, 102, 104), (80, 93, 94, 251), (87, 109, 274), (88, 111, 269), (89, 99, 270), (89, 100, 99), (90, 268, 265), (80, 110, 266), (96, 95, 85, 98), (95, 273, 76), (98, 97, 83, 92), (96, 94, 95), (97, 271, 267), (88, 100, 101, 252), (83, 269, 82), (99, 271, 84), (99, 78, 271), (104, 102, 88, 252), (269, 99, 100), (102, 272, 103), (89, 105, 106, 101), (270, 113, 105), (106, 87, 86, 104), (274, 107, 86), (81, 109, 113, 273), (107, 110, 79), (93, 274, 81), (265, 268, 108), (82, 111, 103, 268), (91, 272, 79), (85, 270, 84), (122, 128, 130, 138), (76, 273, 113), (114, 110, 107), (152, 115, 154), (153, 116, 151), (149, 117, 156), (138, 118, 134), (145, 119, 142), (120, 128, 155), (121, 131, 157), (122, 136, 140), (123, 134, 141), (124, 154, 147), (125, 148, 156), (126, 146, 139), (127, 143, 142), (129, 155, 128), (120, 131, 133, 130), (132, 157, 131), (123, 136, 138, 134), (135, 141, 134), (134, 133, 121), (137, 140, 136), (122, 126, 139, 129), (123, 127, 142, 137), (140, 145, 126), (141, 149, 127), (124, 146, 144, 153), (143, 150, 144), (145, 142, 143), (147, 139, 146), (124, 151, 152, 154), (149, 156, 148), (148, 151, 150), (121, 125, 156, 135), (155, 147, 154), (154, 132, 120), (181, 254, 160, 183), (157, 152, 125), (129, 158, 155), (192, 159, 185), (254, 164, 162, 163), (184, 197, 279), (195, 193, 196, 170), (165, 177, 178), (165, 166, 177), (167, 175, 181), (167, 181, 182), (168, 179, 180), (168, 169, 179), (192, 190, 171, 172), (189, 187, 173, 186), (173, 187, 255), (181, 175, 164, 254), (174, 191, 185), (174, 185, 184), (175, 277, 176), (279, 168, 174, 184), (163, 280, 275), (177, 254, 163), (166, 281, 276), (179, 183, 160), (179, 177, 166), (169, 279, 197), (183, 179, 169), (167, 182, 161), (174, 168, 278), (170, 187, 189, 195), (185, 189, 186), (186, 184, 185), (188, 255, 187), (191, 190, 192, 185), (191, 278, 198), (172, 193, 195, 192), (194, 196, 193), (171, 165, 178, 172), (196, 162, 188), (165, 171, 281), (172, 178, 275, 194), (277, 167, 173, 255), (256, 176, 255), (176, 256, 164), (190, 281, 171), (190, 198, 281), (164, 188, 162), (180, 278, 168), (235, 231, 201, 257), (198, 276, 281), (194, 275, 199), (199, 275, 280), (257, 201, 228), (220, 218, 206, 222), (220, 202, 216), (203, 283, 289), (204, 216, 205), (204, 219, 216), (225, 224, 207, 217), (223, 221, 208, 209), (235, 213, 211, 212), (210, 236, 290), (210, 234, 236), (228, 229, 214, 227), (214, 229, 230), (288, 232, 215, 226), (219, 218, 220, 216), (215, 232, 233), (217, 286, 282), (217, 205, 216), (216, 225, 217), (219, 238, 200), (222, 221, 223, 220), (222, 291, 284), (209, 224, 225, 223), (209, 289, 283), (214, 207, 224, 287), (207, 214, 286), (228, 227, 215, 233), (226, 289, 208), (215, 227, 287, 226), (230, 229, 210, 290), (233, 232, 213, 235), (229, 228, 231), (211, 206, 218, 292), (292, 236, 234), (234, 231, 235), (236, 238, 204), (206, 211, 291), (218, 200, 292), (237, 282, 286), (213, 291, 211), (205, 290, 204), (221, 288, 208), (230, 286, 214), (239, 238, 236)])
me_cube_005.polygons.foreach_set('use_smooth', [True] * 478)
me_cube_005.use_remesh_preserve_volume = False
me_cube_005.use_remesh_preserve_attributes = False
me_cube_005.use_mirror_vertex_groups = False
me_cube_005.update()
me_cube_004 = bpy.data.meshes.new('Cube.004')
me_cube_004.from_pydata([(-8.372, -0.9898, 4.065), (-6.465, -0.437, 4.065), (-8.376, 0.0616, 4.993), (-8.99, -0.437, 3.942), (-8.375, 0.9898, 3.942), (-8.851, -0.8612, 3.111), (-8.854, -0.892, 4.865), (-8.85, 0.8938, 3.136), (-8.851, 0.8612, 4.895), (-6.577, -0.8845, 3.204), (-6.57, -0.867, 4.861), (-6.57, 0.8614, 3.142), (-6.7, 0.9251, 3.154), (-8.922, 0.7724, 3.149), (-8.765, 0.7613, 3.063), (-8.842, -0.9257, 3.228), (-8.844, -0.7757, 4.929), (-8.94, -0.7773, 4.781), (-8.921, 0.8538, 4.776), (-8.763, 0.9407, 4.765), (-8.725, 0.9451, 3.227), (-6.679, 0.8547, 4.926), (-6.576, 0.8908, 4.748), (-6.514, 0.7854, 3.242), (-6.699, 0.9414, 4.781), (-6.529, -0.7724, 3.149), (-6.7, 0.7773, 3.062), (-6.529, 0.7724, 4.857), (-6.701, -0.7773, 4.945), (-6.699, -0.9414, 3.226), (-6.509, -0.7721, 4.758), (-6.696, -0.8538, 3.078), (-6.707, -0.9252, 4.857), (-8.376, -0.0616, 3.013), (-3.246, 0.4499, 3.926), (-6.184, -0.2767, 4.984), (-6.445, -0.4241, 3.926), (-4.106, 1.007, 4.272), (-6.303, -0.8791, 3.095), (-6.353, -0.9023, 3.235), (-6.333, -0.7927, 3.06), (-6.342, -0.8608, 4.886), (-6.296, -0.7778, 4.93), (-6.348, 0.9329, 3.244), (-6.313, 0.874, 3.066), (-6.304, 0.9057, 4.879), (-4.199, -0.8607, 3.093), (-3.493, -0.8792, 4.878), (-3.393, -0.8972, 4.743), (-3.487, 0.9037, 3.096), (-3.362, 0.9003, 3.232), (-3.362, 0.8127, 4.872), (-6.388, 0.7776, 3.131), (-6.32, 0.571, 3.019), (-6.385, -0.8427, 4.757), (-6.307, -0.9297, 4.769), (-6.347, 0.7517, 4.906), (-6.418, 0.706, 4.734), (-6.342, 0.9456, 4.788), (-6.528, 0.7313, 4.151), (-3.471, 0.9321, 4.849), (-3.31, 0.8657, 4.763), (-3.504, 0.9553, 3.2), (-3.405, 0.8217, 3.065), (-4.263, -0.772, 3.045), (-3.29, 0.7618, 3.211), (-3.41, -0.796, 4.91), (-3.497, 0.7978, 4.93), (-3.284, -0.7205, 4.75), (-4.135, -0.878, 3.243), (-4.008, -0.7494, 3.254), (-4.323, -0.9343, 3.211), (-6.214, 1.009, 4.277), (-4.116, -0.2719, 4.982), (-4.612, -0.983, 3.984), (0.5802, 0.07448, 4.425), (-3.13, 0.2705, 4.984), (-3.423, 0.07448, 3.551), (-0.5466, 1.007, 4.26), (-3.901, -0.8795, 3.096), (-3.943, -0.8996, 3.233), (-3.129, -0.8788, 4.88), (-3.126, 0.9045, 3.095), (-3.161, 0.9408, 3.186), (-3.12, 0.9053, 4.879), (-3.162, 0.8148, 4.915), (0.2873, -0.8715, 3.189), (0.4563, -0.8739, 4.781), (0.4615, 0.8739, 3.127), (0.4506, 0.8115, 4.871), (-3.172, 0.7607, 3.076), (-3.871, -0.7686, 3.045), (-3.217, 0.7603, 3.22), (-3.168, -0.9139, 4.79), (-3.227, -0.7407, 4.696), (-3.174, -0.735, 4.899), (-3.43, -0.1485, 4.717), (-3.167, 0.9243, 4.735), (-3.218, 0.7969, 4.743), (0.2813, 0.9331, 4.848), (0.4583, 0.9034, 4.736), (0.5346, 0.7926, 4.746), (0.3185, -0.738, 3.098), (0.2713, 0.7931, 3.045), (0.4079, -0.7544, 3.201), (0.4581, -0.7354, 4.878), (0.5311, -0.7678, 4.768), (0.05566, -0.9131, 3.131), (-0.5768, 0.2837, 2.993), (0.2181, -0.8791, 4.878), (-3.594, -0.9492, 3.222), (0.2172, 0.9048, 3.097), (-0.5286, 0.2532, 4.976), (0.1958, -0.7474, 4.941), (-1.154, -0.983, 3.984), (1.075, -0.9898, 3.566), (1.874, 0.28, 4.325), (1.117, -0.437, 4.993), (0.5902, -0.0616, 4.44), (1.126, 0.9898, 4.44), (0.5319, -0.892, 3.142), (0.6961, -0.8614, 4.895), (0.7001, 0.8614, 3.111), (0.6973, 0.892, 4.865), (1.769, -0.8612, 3.142), (1.675, -0.8873, 4.89), (1.735, 0.8938, 3.136), (1.735, 0.867, 4.897), (0.5519, -0.7446, 3.112), (0.7687, 0.7345, 3.052), (0.5321, -0.7345, 3.24), (0.6773, -0.8908, 4.748), (0.6065, -0.9451, 3.254), (0.638, -0.7767, 4.753), (0.6492, 0.7757, 4.856), (0.7574, -0.7497, 4.948), (0.6784, 0.8908, 3.259), (0.7628, 0.9451, 4.753), (0.6304, 0.7629, 3.269), (1.623, 0.7629, 3.052), (0.7896, 0.9516, 3.24), (0.7836, 0.7629, 4.955), (1.647, 0.9407, 4.787), (1.767, 0.8908, 4.748), (1.822, 0.7675, 3.232), (1.647, 0.9516, 3.269), (1.767, 0.7446, 3.112), (1.656, -0.7497, 3.058), (1.767, -0.7446, 4.894), (1.647, 0.7345, 4.955), (1.817, 0.7611, 4.789), (1.801, -0.855, 4.778), (1.647, -0.9516, 4.738), (1.828, -0.7629, 3.269), (1.653, -0.9257, 3.151), (0.6337, -0.7837, 3.063), (1.646, -0.7837, 4.944), (0.7874, -0.9516, 4.766), (1.183, -0.437, 3.013), (6.904, 0.4499, 3.926), (1.887, -0.2671, 4.31), (5.931, 0.9848, 3.261), (2.06, -0.8795, 3.096), (2.004, -0.9023, 3.235), (2.023, -0.7801, 3.054), (2.057, -0.8761, 4.879), (2.004, -0.7401, 4.903), (2.06, 0.9051, 3.096), (2.06, 0.9052, 4.879), (2.004, 0.9281, 4.741), (6.883, -0.7431, 3.1), (7.0, -0.8792, 4.878), (7.149, -0.914, 4.798), (7.038, 0.9015, 3.098), (7.014, 0.9023, 4.877), (2.0, 0.7587, 3.073), (2.106, -0.02634, 3.002), (1.956, -0.8427, 4.757), (2.056, -0.9297, 4.769), (1.964, 0.7716, 4.855), (2.056, 0.7943, 4.93), (1.957, 0.8653, 3.19), (2.055, 0.955, 3.209), (1.912, 0.7313, 4.151), (6.865, 0.9662, 4.747), (7.348, 0.8657, 4.763), (7.239, 0.9275, 3.241), (7.281, 0.7572, 3.097), (6.588, -0.772, 3.045), (7.413, 0.7618, 3.211), (7.173, -0.7946, 4.911), (7.225, 0.7596, 4.902), (7.415, -0.7205, 4.75), (6.775, -0.878, 3.243), (6.869, -0.9549, 4.553), (7.004, -0.7494, 3.254), (6.483, -0.901, 3.12), (2.288, 1.009, 3.731), (5.167, -0.2595, 4.981), (4.988, -0.9745, 3.558), (7.307, -0.9837, 4.223), (8.744, -0.0487, 3.55), (7.463, 0.07448, 3.551), (8.104, 1.006, 4.282), (7.075, -0.8795, 3.096), (7.138, -0.7764, 3.047), (7.56, -0.8758, 4.879), (7.607, 0.9015, 3.096), (7.598, 0.9053, 4.879), (7.548, 0.9253, 4.742), (8.625, -0.7857, 3.104), (8.501, -0.8785, 4.877), (8.608, -0.8944, 4.745), (8.584, -0.7989, 4.908), (8.506, 0.9042, 3.098), (8.625, 0.8973, 4.786), (7.076, -0.7598, 3.133), (7.557, 0.7574, 3.07), (7.507, -0.9165, 4.785), (7.014, -0.9044, 3.243), (7.494, -0.7433, 4.71), (7.559, 0.8194, 4.912), (7.544, -0.7317, 4.905), (7.499, 0.735, 4.744), (7.572, 0.9396, 3.185), (7.51, 0.7863, 3.247), (8.49, 0.9322, 4.849), (8.634, 0.9024, 3.237), (8.695, 0.7993, 3.22), (8.633, 0.7612, 3.097), (8.483, 0.7945, 3.046), (8.698, -0.7497, 3.211), (8.632, 0.7638, 4.877), (8.694, 0.7801, 4.774), (8.631, -0.8776, 3.239), (8.693, -0.7736, 4.755), (8.45, -0.9131, 3.131), (8.095, 0.2923, 2.993), (7.218, -0.9492, 3.222), (7.821, -0.983, 3.984), (-8.728, -0.7626, 3.058), (-8.733, -0.945, 4.766), (-8.943, -0.7559, 3.241), (-8.728, 0.7626, 4.948), (-8.988, 0.4892, 4.356), (-6.467, 0.4892, 3.651), (-7.125, 0.9879, 4.356), (-7.112, 0.3526, 3.015), (-7.111, -0.3526, 4.991), (-7.125, -0.9879, 3.651), (-6.406, -0.7266, 3.237), (-3.959, -0.766, 3.137), (0.5292, 0.7876, 3.214), (0.5782, -0.3397, 3.498), (1.937, -0.7266, 3.237), (6.843, 0.7653, 3.031), (5.539, -0.5175, 3.001), (8.742, 0.3654, 4.477), (-6.131, -0.4824, 3.0), (-6.212, -0.9833, 4.246), (-6.164, 0.9764, 3.235), (-6.158, 0.7675, 4.951), (-4.113, 0.2976, 2.994), (-6.153, -0.9443, 3.213), (-3.477, -0.9384, 4.755), (-3.356, -0.2442, 2.991), (-3.086, -0.9832, 4.246), (-3.085, 1.008, 3.723), (-2.962, 0.787, 3.03), (0.2427, 0.9619, 3.214), (0.2386, 0.7861, 4.937), (-2.958, 0.9705, 4.761), (0.05349, -0.7651, 3.039), (-2.962, -0.7613, 4.945), (0.264, -0.9385, 4.75), (2.281, -0.9828, 4.253), (2.281, 0.2772, 4.983), (2.267, 0.7879, 3.03), (5.701, 0.7871, 4.944), (2.271, 0.9706, 4.761), (2.271, -0.9448, 3.214), (2.27, -0.7602, 4.945), (7.144, -0.2512, 2.992), (7.641, 1.008, 3.724), (7.362, 0.2942, 4.982), (8.094, -0.2719, 4.981), (7.728, 0.786, 3.03), (8.462, 0.9619, 3.214), (8.459, 0.7861, 4.937), (7.718, 0.9705, 4.761), (8.427, -0.7651, 3.039), (7.709, -0.7613, 4.945), (8.507, -0.9384, 4.755)], [], [(7, 14, 13), (8, 19, 18), (9, 31, 25), (9, 29, 31), (10, 28, 32), (11, 26, 12), (21, 27, 22), (33, 240, 14), (0, 241, 15), (6, 17, 15), (3, 242, 17), (2, 243, 16), (18, 244, 17), (4, 20, 19), (13, 244, 18), (12, 26, 7), (247, 14, 26), (20, 12, 7), (246, 19, 24), (27, 245, 23), (23, 11, 22), (12, 246, 24), (31, 247, 26), (26, 11, 25), (23, 245, 25), (21, 248, 28), (28, 10, 27), (32, 249, 29), (29, 9, 10), (25, 1, 30), (249, 15, 29), (248, 16, 28), (34, 68, 70), (34, 70, 65), (36, 57, 59), (37, 260, 72), (37, 62, 260), (38, 263, 39), (44, 52, 43), (46, 70, 69), (47, 264, 48), (49, 62, 50), (53, 40, 52), (258, 40, 53), (39, 55, 54), (39, 259, 55), (36, 250, 54), (42, 35, 56), (58, 72, 43), (45, 67, 60), (34, 65, 61), (50, 62, 61), (37, 60, 62), (46, 64, 63), (262, 63, 64), (51, 67, 66), (73, 66, 67), (48, 264, 69), (38, 64, 46), (259, 264, 55), (262, 64, 258), (258, 64, 40), (73, 67, 261), (73, 261, 35), (74, 71, 264), (264, 259, 74), (77, 94, 96), (78, 269, 267), (79, 110, 80), (81, 273, 95), (82, 268, 90), (84, 271, 97), (87, 106, 105), (88, 103, 111), (89, 101, 100), (90, 265, 91), (91, 251, 90), (251, 92, 90), (251, 77, 92), (80, 266, 93), (95, 76, 85), (97, 267, 83), (267, 269, 83), (84, 270, 99), (88, 269, 100), (78, 99, 269), (272, 108, 103), (103, 88, 102), (252, 253, 104), (89, 270, 105), (112, 113, 270), (75, 101, 106), (274, 86, 87), (104, 253, 106), (79, 272, 107), (266, 274, 93), (108, 272, 265), (81, 274, 109), (265, 272, 91), (76, 270, 85), (108, 268, 103), (82, 269, 111), (76, 113, 112), (114, 107, 274), (274, 266, 114), (266, 110, 114), (115, 152, 157), (115, 157, 132), (116, 153, 144), (117, 149, 141), (117, 141, 135), (118, 130, 133), (118, 138, 130), (119, 140, 137), (119, 145, 140), (120, 130, 128), (121, 133, 131), (122, 138, 136), (125, 152, 151), (125, 151, 148), (126, 144, 146), (127, 150, 143), (122, 129, 128), (120, 132, 131), (121, 135, 134), (118, 133, 134), (123, 137, 136), (122, 140, 126), (123, 141, 127), (119, 137, 142), (150, 116, 144), (144, 126, 143), (126, 145, 143), (124, 147, 146), (127, 149, 148), (151, 116, 150), (150, 127, 148), (124, 153, 151), (120, 155, 154), (158, 147, 155), (115, 132, 154), (117, 135, 156), (121, 157, 125), (158, 129, 139), (158, 139, 147), (159, 192, 195), (159, 195, 189), (161, 197, 184), (162, 280, 163), (165, 281, 166), (167, 277, 175), (168, 279, 169), (196, 188, 170), (32, 241, 0, 249), (173, 161, 186), (174, 278, 191), (176, 164, 175), (163, 178, 177), (163, 275, 178), (160, 254, 177), (166, 180, 179), (166, 276, 180), (160, 177, 179), (169, 182, 181), (169, 197, 182), (183, 169, 181), (197, 161, 182), (159, 189, 185), (161, 184, 186), (170, 188, 187), (256, 255, 188), (198, 190, 191), (172, 194, 193), (199, 196, 194), (196, 280, 162), (199, 280, 196), (277, 255, 176), (256, 188, 164), (276, 278, 180), (167, 161, 173), (198, 278, 276), (284, 291, 285), (202, 220, 223), (202, 223, 225), (287, 283, 203), (204, 238, 219), (206, 291, 222), (207, 286, 217), (208, 289, 209), (210, 231, 234), (211, 292, 212), (214, 287, 227), (282, 205, 217), (202, 225, 216), (200, 218, 219), (284, 221, 222), (209, 283, 224), (283, 287, 224), (208, 288, 226), (203, 289, 226), (233, 257, 228), (203, 226, 287), (290, 237, 230), (228, 201, 231), (231, 210, 229), (288, 213, 232), (285, 213, 288), (235, 257, 233), (212, 292, 234), (235, 212, 234), (204, 290, 236), (237, 290, 282), (285, 291, 213), (282, 290, 205), (284, 288, 221), (237, 286, 230), (285, 288, 284), (239, 236, 292), (292, 200, 239), (200, 238, 239), (27, 30, 1, 245), (249, 0, 15), (21, 243, 2, 248), (245, 1, 25), (13, 242, 3, 244), (248, 2, 16), (244, 3, 17), (12, 20, 4, 246), (246, 4, 19), (5, 13, 14, 240), (5, 15, 242), (6, 16, 17), (21, 22, 24), (17, 16, 8, 18), (5, 242, 13), (15, 241, 6), (17, 242, 15), (16, 243, 8), (7, 18, 19, 20), (8, 21, 24, 19), (7, 13, 18), (26, 14, 7), (8, 243, 21), (24, 22, 11, 12), (22, 27, 23), (30, 10, 9, 25), (25, 31, 26), (11, 23, 25), (27, 21, 28), (10, 30, 27), (10, 32, 29), (5, 31, 29, 15), (5, 240, 31), (6, 32, 28, 16), (31, 240, 33, 247), (6, 241, 32), (247, 33, 14), (52, 250, 36, 59), (68, 34, 61), (57, 36, 54), (250, 40, 38, 39), (57, 56, 45, 58), (41, 54, 55), (44, 43, 260), (45, 56, 261), (68, 66, 47, 48), (46, 69, 71), (65, 63, 49, 50), (41, 56, 57, 54), (51, 60, 67), (51, 61, 60), (52, 44, 53), (40, 250, 52), (39, 263, 259), (54, 250, 39), (41, 42, 56), (35, 261, 56), (59, 58, 43, 52), (72, 260, 43), (62, 49, 44, 260), (59, 57, 58), (58, 60, 37, 72), (60, 58, 45), (46, 63, 65, 70), (61, 65, 50), (62, 60, 61), (51, 66, 68, 61), (48, 69, 70, 68), (264, 71, 69), (263, 38, 46, 71), (47, 41, 55, 264), (41, 47, 42), (42, 66, 73, 35), (53, 262, 258), (66, 42, 47), (44, 63, 262, 53), (40, 64, 38), (261, 67, 45), (63, 44, 49), (71, 74, 259, 263), (252, 101, 75, 253), (98, 92, 77, 96), (253, 75, 106), (112, 270, 76), (94, 77, 251), (94, 93, 81, 95), (78, 267, 271), (79, 251, 91), (79, 80, 251), (92, 83, 82, 90), (98, 85, 84, 97), (272, 102, 86, 107), (113, 109, 87, 105), (86, 102, 104), (80, 93, 94, 251), (87, 109, 274), (88, 111, 269), (89, 99, 270), (89, 100, 99), (90, 268, 265), (80, 110, 266), (96, 95, 85, 98), (95, 273, 76), (98, 97, 83, 92), (96, 94, 95), (97, 271, 267), (88, 100, 101, 252), (83, 269, 82), (99, 271, 84), (99, 78, 271), (104, 102, 88, 252), (269, 99, 100), (102, 272, 103), (89, 105, 106, 101), (270, 113, 105), (106, 87, 86, 104), (274, 107, 86), (81, 109, 113, 273), (107, 110, 79), (93, 274, 81), (265, 268, 108), (82, 111, 103, 268), (91, 272, 79), (85, 270, 84), (122, 128, 130, 138), (76, 273, 113), (114, 110, 107), (152, 115, 154), (153, 116, 151), (149, 117, 156), (138, 118, 134), (145, 119, 142), (120, 128, 155), (121, 131, 157), (122, 136, 140), (123, 134, 141), (124, 154, 147), (125, 148, 156), (126, 146, 139), (127, 143, 142), (129, 155, 128), (120, 131, 133, 130), (132, 157, 131), (123, 136, 138, 134), (135, 141, 134), (134, 133, 121), (137, 140, 136), (122, 126, 139, 129), (123, 127, 142, 137), (140, 145, 126), (141, 149, 127), (124, 146, 144, 153), (143, 150, 144), (145, 142, 143), (147, 139, 146), (124, 151, 152, 154), (149, 156, 148), (148, 151, 150), (121, 125, 156, 135), (155, 147, 154), (154, 132, 120), (181, 254, 160, 183), (157, 152, 125), (129, 158, 155), (192, 159, 185), (254, 164, 162, 163), (184, 197, 279), (195, 193, 196, 170), (165, 177, 178), (165, 166, 177), (167, 175, 181), (167, 181, 182), (168, 179, 180), (168, 169, 179), (192, 190, 171, 172), (189, 187, 173, 186), (173, 187, 255), (181, 175, 164, 254), (174, 191, 185), (174, 185, 184), (175, 277, 176), (279, 168, 174, 184), (163, 280, 275), (177, 254, 163), (166, 281, 276), (179, 183, 160), (179, 177, 166), (169, 279, 197), (183, 179, 169), (167, 182, 161), (174, 168, 278), (170, 187, 189, 195), (185, 189, 186), (186, 184, 185), (188, 255, 187), (191, 190, 192, 185), (191, 278, 198), (172, 193, 195, 192), (194, 196, 193), (171, 165, 178, 172), (196, 162, 188), (165, 171, 281), (172, 178, 275, 194), (277, 167, 173, 255), (256, 176, 255), (176, 256, 164), (190, 281, 171), (190, 198, 281), (164, 188, 162), (180, 278, 168), (235, 231, 201, 257), (198, 276, 281), (194, 275, 199), (199, 275, 280), (257, 201, 228), (220, 218, 206, 222), (220, 202, 216), (203, 283, 289), (204, 216, 205), (204, 219, 216), (225, 224, 207, 217), (223, 221, 208, 209), (235, 213, 211, 212), (210, 236, 290), (210, 234, 236), (228, 229, 214, 227), (214, 229, 230), (288, 232, 215, 226), (219, 218, 220, 216), (215, 232, 233), (217, 286, 282), (217, 205, 216), (216, 225, 217), (219, 238, 200), (222, 221, 223, 220), (222, 291, 284), (209, 224, 225, 223), (209, 289, 283), (214, 207, 224, 287), (207, 214, 286), (228, 227, 215, 233), (226, 289, 208), (215, 227, 287, 226), (230, 229, 210, 290), (233, 232, 213, 235), (229, 228, 231), (211, 206, 218, 292), (292, 236, 234), (234, 231, 235), (236, 238, 204), (206, 211, 291), (218, 200, 292), (237, 282, 286), (213, 291, 211), (205, 290, 204), (221, 288, 208), (230, 286, 214), (239, 238, 236)])
me_cube_004.polygons.foreach_set('use_smooth', [True] * 478)
me_cube_004.use_remesh_preserve_volume = False
me_cube_004.use_remesh_preserve_attributes = False
me_cube_004.use_mirror_vertex_groups = False
me_cube_004.update()
me_cube_003 = bpy.data.meshes.new('Cube.003')
me_cube_003.from_pydata([(-8.502, -0.9898, 6.067), (-7.554, -0.437, 6.067), (-8.498, 0.0616, 6.995), (-8.99, -0.437, 5.943), (-8.499, 0.9898, 5.943), (-8.861, -0.8612, 5.113), (-8.869, -0.892, 6.866), (-8.867, 0.8938, 5.138), (-8.876, 0.8612, 6.897), (-7.387, -0.8845, 5.205), (-7.641, -0.867, 6.863), (-7.645, 0.8614, 5.144), (-7.746, 0.9251, 5.155), (-8.928, 0.7724, 5.151), (-8.802, 0.7613, 5.064), (-8.853, -0.9257, 5.229), (-8.861, -0.7757, 6.931), (-8.943, -0.7773, 6.783), (-8.932, 0.8538, 6.777), (-8.813, 0.9407, 6.766), (-8.775, 0.9451, 5.228), (-7.744, 0.8547, 6.928), (-7.654, 0.8908, 6.75), (-7.604, 0.7854, 5.244), (-7.76, 0.9414, 6.782), (-7.346, -0.7724, 5.151), (-7.743, 0.7773, 5.064), (-7.619, 0.7724, 6.859), (-7.742, -0.7773, 6.946), (-7.483, -0.9414, 5.228), (-7.599, -0.7721, 6.76), (-7.45, -0.8538, 5.08), (-7.747, -0.9252, 6.859), (-8.475, -0.0616, 5.015), (-4.758, 0.4499, 5.928), (-6.922, -0.2767, 6.986), (-7.518, -0.4241, 5.928), (-4.97, 1.007, 6.274), (-7.044, -0.8791, 5.097), (-7.15, -0.9023, 5.236), (-7.086, -0.7927, 5.062), (-7.384, -0.8608, 6.887), (-7.315, -0.7778, 6.932), (-7.393, 0.9329, 5.245), (-7.329, 0.874, 5.067), (-7.328, 0.9057, 6.881), (-4.24, -0.8607, 5.095), (-4.917, -0.8792, 6.88), (-4.858, -0.8972, 6.745), (-4.924, 0.9037, 5.098), (-4.847, 0.9003, 5.233), (-4.854, 0.8127, 6.873), (-7.452, 0.7776, 5.132), (-7.291, 0.571, 5.02), (-7.456, -0.8427, 6.758), (-7.335, -0.9297, 6.771), (-7.402, 0.7517, 6.908), (-7.479, 0.706, 6.735), (-7.373, 0.9456, 6.79), (-7.401, 0.7313, 6.152), (-4.942, 0.9321, 6.85), (-4.822, 0.8657, 6.765), (-4.93, 0.9553, 5.202), (-4.876, 0.8217, 5.067), (-4.314, -0.772, 5.046), (-4.803, 0.7618, 5.213), (-4.871, -0.796, 6.912), (-4.938, 0.7978, 6.932), (-4.796, -0.7205, 6.751), (-4.2, -0.878, 5.245), (-4.155, -0.7494, 5.256), (-4.364, -0.9343, 5.213), (-6.922, 1.009, 6.279), (-4.955, -0.2719, 6.983), (-4.924, -0.983, 5.985), (-0.8011, 0.07448, 6.426), (-4.241, 0.2705, 6.985), (-4.63, 0.07448, 5.552), (-1.297, 1.007, 6.262), (-3.958, -0.8795, 5.098), (-4.022, -0.8996, 5.235), (-4.57, -0.8788, 6.882), (-4.572, 0.9045, 5.097), (-4.619, 0.9408, 5.187), (-4.576, 0.9053, 6.881), (-4.621, 0.8148, 6.917), (-0.7575, -0.8715, 5.19), (-0.9085, -0.8739, 6.782), (-0.9006, 0.8739, 5.129), (-0.9086, 0.8115, 6.873), (-4.648, 0.7607, 5.078), (-3.964, -0.7686, 5.047), (-4.723, 0.7603, 5.222), (-4.623, -0.9139, 6.791), (-4.731, -0.7407, 6.697), (-4.647, -0.735, 6.901), (-4.604, -0.1485, 6.719), (-4.651, 0.9243, 6.737), (-4.715, 0.7969, 6.744), (-1.025, 0.9331, 6.85), (-0.9054, 0.9034, 6.738), (-0.8467, 0.7926, 6.748), (-0.7727, -0.738, 5.1), (-1.034, 0.7931, 5.047), (-0.737, -0.7544, 5.203), (-0.9052, -0.7354, 6.88), (-0.8502, -0.7678, 6.769), (-0.8785, -0.9131, 5.133), (-1.305, 0.2837, 4.994), (-1.071, -0.8791, 6.88), (-3.704, -0.9492, 5.224), (-1.07, 0.9048, 5.098), (-1.261, 0.2532, 6.977), (-1.08, -0.7474, 6.943), (-1.446, -0.983, 5.985), (0.9293, -0.9898, 5.568), (2.483, 0.28, 6.327), (0.8965, -0.437, 6.995), (-0.7711, -0.0616, 6.442), (0.8949, 0.9898, 6.442), (-0.4594, -0.892, 5.144), (-0.6075, -0.8614, 6.897), (-0.615, 0.8614, 5.113), (-0.6116, 0.892, 6.866), (2.364, -0.8612, 5.144), (2.265, -0.8873, 6.892), (2.329, 0.8938, 5.138), (2.33, 0.867, 6.899), (-0.5367, -0.7446, 5.114), (-0.469, 0.7345, 5.053), (-0.6416, -0.7345, 5.242), (-0.6496, -0.8908, 6.75), (-0.3507, -0.9451, 5.255), (-0.7262, -0.7767, 6.755), (-0.6986, 0.7757, 6.858), (-0.484, -0.7497, 6.95), (-0.6538, 0.8908, 5.26), (-0.4927, 0.9451, 6.755), (-0.7332, 0.7629, 5.27), (2.187, 0.7629, 5.053), (-0.4256, 0.9516, 5.242), (-0.4182, 0.7629, 6.957), (2.219, 0.9407, 6.789), (2.366, 0.8908, 6.75), (2.431, 0.7675, 5.234), (2.219, 0.9516, 5.27), (2.367, 0.7446, 5.114), (2.23, -0.7497, 5.06), (2.364, -0.7446, 6.896), (2.222, 0.7345, 6.957), (2.426, 0.7611, 6.79), (2.41, -0.855, 6.78), (2.232, -0.9516, 6.74), (2.437, -0.7629, 5.27), (2.23, -0.9257, 5.152), (-0.3431, -0.7837, 5.064), (2.221, -0.7837, 6.946), (-0.4153, -0.9516, 6.768), (1.135, -0.437, 5.015), (3.954, 0.4499, 5.928), (2.379, -0.2671, 6.311), (3.508, 0.9848, 5.263), (2.627, -0.8795, 5.098), (2.59, -0.9023, 5.236), (2.596, -0.7801, 5.056), (2.633, -0.8761, 6.881), (2.582, -0.7401, 6.904), (2.628, 0.9051, 5.097), (2.631, 0.9052, 6.881), (2.584, 0.9281, 6.742), (4.123, -0.7431, 5.102), (3.652, -0.8792, 6.88), (3.684, -0.914, 6.8), (3.651, 0.9015, 5.099), (3.654, 0.9023, 6.879), (2.583, 0.7587, 5.075), (2.477, -0.02634, 5.004), (2.554, -0.8427, 6.758), (2.634, -0.9297, 6.771), (2.561, 0.7716, 6.857), (2.631, 0.7943, 6.932), (2.552, 0.8653, 5.192), (2.626, 0.955, 5.21), (2.426, 0.7313, 6.152), (3.625, 0.9662, 6.749), (3.738, 0.8657, 6.765), (3.693, 0.9275, 5.242), (3.715, 0.7572, 5.098), (4.059, -0.772, 5.046), (3.746, 0.7618, 5.213), (3.695, -0.7946, 6.913), (3.695, 0.7596, 6.904), (3.751, -0.7205, 6.751), (4.173, -0.878, 5.245), (3.645, -0.9549, 6.555), (4.142, -0.7494, 5.256), (4.125, -0.901, 5.122), (2.708, 1.009, 5.732), (3.569, -0.2595, 6.983), (3.796, -0.9745, 5.56), (4.539, -0.9837, 6.225), (8.744, -0.0487, 5.552), (3.774, 0.07448, 5.552), (7.95, 1.006, 6.284), (4.493, -0.8795, 5.098), (4.46, -0.7764, 5.048), (3.998, -0.8758, 6.88), (3.99, 0.9015, 5.098), (4.003, 0.9053, 6.881), (3.918, 0.9253, 6.743), (8.625, -0.7857, 5.105), (8.501, -0.8785, 6.879), (8.608, -0.8944, 6.747), (8.584, -0.7989, 6.91), (8.501, 0.9042, 5.099), (8.624, 0.8973, 6.788), (4.275, -0.7598, 5.134), (3.917, 0.7574, 5.072), (3.937, -0.9165, 6.787), (4.399, -0.9044, 5.245), (3.811, -0.7433, 6.711), (3.933, 0.8194, 6.914), (3.922, -0.7317, 6.906), (3.811, 0.735, 6.745), (3.928, 0.9396, 5.187), (3.818, 0.7863, 5.248), (8.486, 0.9322, 6.85), (8.632, 0.9024, 5.238), (8.693, 0.7993, 5.222), (8.631, 0.7612, 5.099), (8.476, 0.7945, 5.048), (8.698, -0.7497, 5.213), (8.632, 0.7638, 6.879), (8.693, 0.7801, 6.776), (8.631, -0.8776, 5.241), (8.693, -0.7736, 6.756), (8.45, -0.9131, 5.133), (7.932, 0.2923, 4.995), (4.908, -0.9492, 5.224), (7.577, -0.983, 5.985), (-8.756, -0.7626, 5.06), (-8.778, -0.945, 6.768), (-8.945, -0.7559, 5.242), (-8.788, 0.7626, 6.95), (-8.988, 0.4892, 6.358), (-7.556, 0.4892, 5.652), (-7.943, 0.9879, 6.358), (-7.908, 0.3526, 5.017), (-7.909, -0.3526, 6.993), (-7.834, -0.9879, 5.652), (-7.251, -0.7266, 5.239), (-4.069, -0.766, 5.139), (-0.8521, 0.7876, 5.216), (-0.8031, -0.3397, 5.5), (2.539, -0.7266, 5.239), (3.62, 0.7653, 5.033), (3.665, -0.5175, 5.003), (8.742, 0.3654, 6.478), (-6.74, -0.4824, 5.002), (-6.972, -0.9833, 6.247), (-7.093, 0.9764, 5.236), (-7.096, 0.7675, 6.953), (-4.955, 0.2976, 4.995), (-6.842, -0.9443, 5.214), (-4.901, -0.9384, 6.757), (-4.011, -0.2442, 4.993), (-4.258, -0.9832, 6.247), (-4.253, 1.008, 5.725), (-4.342, 0.787, 5.032), (-1.052, 0.9619, 5.216), (-1.048, 0.7861, 6.938), (-4.348, 0.9705, 6.762), (-0.9206, -0.7651, 5.041), (-4.339, -0.7613, 6.946), (-1.038, -0.9385, 6.751), (2.701, -0.9828, 6.255), (2.711, 0.2772, 6.985), (2.78, 0.7879, 5.032), (3.488, 0.7871, 6.946), (2.78, 0.9706, 6.763), (2.787, -0.9448, 5.215), (2.777, -0.7602, 6.947), (4.596, -0.2512, 4.994), (4.513, 1.008, 5.725), (4.49, 0.2942, 6.984), (7.94, -0.2719, 6.983), (4.374, 0.786, 5.032), (8.451, 0.9619, 5.216), (8.451, 0.7861, 6.938), (4.382, 0.9705, 6.762), (8.427, -0.7651, 5.041), (4.374, -0.7613, 6.946), (8.507, -0.9384, 6.757)], [], [(7, 14, 13), (8, 19, 18), (9, 31, 25), (9, 29, 31), (10, 28, 32), (11, 26, 12), (21, 27, 22), (33, 240, 14), (0, 241, 15), (6, 17, 15), (3, 242, 17), (2, 243, 16), (18, 244, 17), (4, 20, 19), (13, 244, 18), (12, 26, 7), (247, 14, 26), (20, 12, 7), (246, 19, 24), (27, 245, 23), (23, 11, 22), (12, 246, 24), (31, 247, 26), (26, 11, 25), (23, 245, 25), (21, 248, 28), (28, 10, 27), (32, 249, 29), (29, 9, 10), (25, 1, 30), (249, 15, 29), (248, 16, 28), (34, 68, 70), (34, 70, 65), (36, 57, 59), (37, 260, 72), (37, 62, 260), (38, 263, 39), (44, 52, 43), (46, 70, 69), (47, 264, 48), (49, 62, 50), (53, 40, 52), (258, 40, 53), (39, 55, 54), (39, 259, 55), (36, 250, 54), (42, 35, 56), (58, 72, 43), (45, 67, 60), (34, 65, 61), (50, 62, 61), (37, 60, 62), (46, 64, 63), (262, 63, 64), (51, 67, 66), (73, 66, 67), (48, 264, 69), (38, 64, 46), (259, 264, 55), (262, 64, 258), (258, 64, 40), (73, 67, 261), (73, 261, 35), (74, 71, 264), (264, 259, 74), (77, 94, 96), (78, 269, 267), (79, 110, 80), (81, 273, 95), (82, 268, 90), (84, 271, 97), (87, 106, 105), (88, 103, 111), (89, 101, 100), (90, 265, 91), (91, 251, 90), (251, 92, 90), (251, 77, 92), (80, 266, 93), (95, 76, 85), (97, 267, 83), (267, 269, 83), (84, 270, 99), (88, 269, 100), (78, 99, 269), (272, 108, 103), (103, 88, 102), (252, 253, 104), (89, 270, 105), (112, 113, 270), (75, 101, 106), (274, 86, 87), (104, 253, 106), (79, 272, 107), (266, 274, 93), (108, 272, 265), (81, 274, 109), (265, 272, 91), (76, 270, 85), (108, 268, 103), (82, 269, 111), (76, 113, 112), (114, 107, 274), (274, 266, 114), (266, 110, 114), (115, 152, 157), (115, 157, 132), (116, 153, 144), (117, 149, 141), (117, 141, 135), (118, 130, 133), (118, 138, 130), (119, 140, 137), (119, 145, 140), (120, 130, 128), (121, 133, 131), (122, 138, 136), (125, 152, 151), (125, 151, 148), (126, 144, 146), (127, 150, 143), (122, 129, 128), (120, 132, 131), (121, 135, 134), (118, 133, 134), (123, 137, 136), (122, 140, 126), (123, 141, 127), (119, 137, 142), (150, 116, 144), (144, 126, 143), (126, 145, 143), (124, 147, 146), (127, 149, 148), (151, 116, 150), (150, 127, 148), (124, 153, 151), (120, 155, 154), (158, 147, 155), (115, 132, 154), (117, 135, 156), (121, 157, 125), (158, 129, 139), (158, 139, 147), (159, 192, 195), (159, 195, 189), (161, 197, 184), (162, 280, 163), (165, 281, 166), (167, 277, 175), (168, 279, 169), (196, 188, 170), (32, 241, 0, 249), (173, 161, 186), (174, 278, 191), (176, 164, 175), (163, 178, 177), (163, 275, 178), (160, 254, 177), (166, 180, 179), (166, 276, 180), (160, 177, 179), (169, 182, 181), (169, 197, 182), (183, 169, 181), (197, 161, 182), (159, 189, 185), (161, 184, 186), (170, 188, 187), (256, 255, 188), (198, 190, 191), (172, 194, 193), (199, 196, 194), (196, 280, 162), (199, 280, 196), (277, 255, 176), (256, 188, 164), (276, 278, 180), (167, 161, 173), (198, 278, 276), (284, 291, 285), (202, 220, 223), (202, 223, 225), (287, 283, 203), (204, 238, 219), (206, 291, 222), (207, 286, 217), (208, 289, 209), (210, 231, 234), (211, 292, 212), (214, 287, 227), (282, 205, 217), (202, 225, 216), (200, 218, 219), (284, 221, 222), (209, 283, 224), (283, 287, 224), (208, 288, 226), (203, 289, 226), (233, 257, 228), (203, 226, 287), (290, 237, 230), (228, 201, 231), (231, 210, 229), (288, 213, 232), (285, 213, 288), (235, 257, 233), (212, 292, 234), (235, 212, 234), (204, 290, 236), (237, 290, 282), (285, 291, 213), (282, 290, 205), (284, 288, 221), (237, 286, 230), (285, 288, 284), (239, 236, 292), (292, 200, 239), (200, 238, 239), (27, 30, 1, 245), (249, 0, 15), (21, 243, 2, 248), (245, 1, 25), (13, 242, 3, 244), (248, 2, 16), (244, 3, 17), (12, 20, 4, 246), (246, 4, 19), (5, 13, 14, 240), (5, 15, 242), (6, 16, 17), (21, 22, 24), (17, 16, 8, 18), (5, 242, 13), (15, 241, 6), (17, 242, 15), (16, 243, 8), (7, 18, 19, 20), (8, 21, 24, 19), (7, 13, 18), (26, 14, 7), (8, 243, 21), (24, 22, 11, 12), (22, 27, 23), (30, 10, 9, 25), (25, 31, 26), (11, 23, 25), (27, 21, 28), (10, 30, 27), (10, 32, 29), (5, 31, 29, 15), (5, 240, 31), (6, 32, 28, 16), (31, 240, 33, 247), (6, 241, 32), (247, 33, 14), (52, 250, 36, 59), (68, 34, 61), (57, 36, 54), (250, 40, 38, 39), (57, 56, 45, 58), (41, 54, 55), (44, 43, 260), (45, 56, 261), (68, 66, 47, 48), (46, 69, 71), (65, 63, 49, 50), (41, 56, 57, 54), (51, 60, 67), (51, 61, 60), (52, 44, 53), (40, 250, 52), (39, 263, 259), (54, 250, 39), (41, 42, 56), (35, 261, 56), (59, 58, 43, 52), (72, 260, 43), (62, 49, 44, 260), (59, 57, 58), (58, 60, 37, 72), (60, 58, 45), (46, 63, 65, 70), (61, 65, 50), (62, 60, 61), (51, 66, 68, 61), (48, 69, 70, 68), (264, 71, 69), (263, 38, 46, 71), (47, 41, 55, 264), (41, 47, 42), (42, 66, 73, 35), (53, 262, 258), (66, 42, 47), (44, 63, 262, 53), (40, 64, 38), (261, 67, 45), (63, 44, 49), (71, 74, 259, 263), (252, 101, 75, 253), (98, 92, 77, 96), (253, 75, 106), (112, 270, 76), (94, 77, 251), (94, 93, 81, 95), (78, 267, 271), (79, 251, 91), (79, 80, 251), (92, 83, 82, 90), (98, 85, 84, 97), (272, 102, 86, 107), (113, 109, 87, 105), (86, 102, 104), (80, 93, 94, 251), (87, 109, 274), (88, 111, 269), (89, 99, 270), (89, 100, 99), (90, 268, 265), (80, 110, 266), (96, 95, 85, 98), (95, 273, 76), (98, 97, 83, 92), (96, 94, 95), (97, 271, 267), (88, 100, 101, 252), (83, 269, 82), (99, 271, 84), (99, 78, 271), (104, 102, 88, 252), (269, 99, 100), (102, 272, 103), (89, 105, 106, 101), (270, 113, 105), (106, 87, 86, 104), (274, 107, 86), (81, 109, 113, 273), (107, 110, 79), (93, 274, 81), (265, 268, 108), (82, 111, 103, 268), (91, 272, 79), (85, 270, 84), (122, 128, 130, 138), (76, 273, 113), (114, 110, 107), (152, 115, 154), (153, 116, 151), (149, 117, 156), (138, 118, 134), (145, 119, 142), (120, 128, 155), (121, 131, 157), (122, 136, 140), (123, 134, 141), (124, 154, 147), (125, 148, 156), (126, 146, 139), (127, 143, 142), (129, 155, 128), (120, 131, 133, 130), (132, 157, 131), (123, 136, 138, 134), (135, 141, 134), (134, 133, 121), (137, 140, 136), (122, 126, 139, 129), (123, 127, 142, 137), (140, 145, 126), (141, 149, 127), (124, 146, 144, 153), (143, 150, 144), (145, 142, 143), (147, 139, 146), (124, 151, 152, 154), (149, 156, 148), (148, 151, 150), (121, 125, 156, 135), (155, 147, 154), (154, 132, 120), (181, 254, 160, 183), (157, 152, 125), (129, 158, 155), (192, 159, 185), (254, 164, 162, 163), (184, 197, 279), (195, 193, 196, 170), (165, 177, 178), (165, 166, 177), (167, 175, 181), (167, 181, 182), (168, 179, 180), (168, 169, 179), (192, 190, 171, 172), (189, 187, 173, 186), (173, 187, 255), (181, 175, 164, 254), (174, 191, 185), (174, 185, 184), (175, 277, 176), (279, 168, 174, 184), (163, 280, 275), (177, 254, 163), (166, 281, 276), (179, 183, 160), (179, 177, 166), (169, 279, 197), (183, 179, 169), (167, 182, 161), (174, 168, 278), (170, 187, 189, 195), (185, 189, 186), (186, 184, 185), (188, 255, 187), (191, 190, 192, 185), (191, 278, 198), (172, 193, 195, 192), (194, 196, 193), (171, 165, 178, 172), (196, 162, 188), (165, 171, 281), (172, 178, 275, 194), (277, 167, 173, 255), (256, 176, 255), (176, 256, 164), (190, 281, 171), (190, 198, 281), (164, 188, 162), (180, 278, 168), (235, 231, 201, 257), (198, 276, 281), (194, 275, 199), (199, 275, 280), (257, 201, 228), (220, 218, 206, 222), (220, 202, 216), (203, 283, 289), (204, 216, 205), (204, 219, 216), (225, 224, 207, 217), (223, 221, 208, 209), (235, 213, 211, 212), (210, 236, 290), (210, 234, 236), (228, 229, 214, 227), (214, 229, 230), (288, 232, 215, 226), (219, 218, 220, 216), (215, 232, 233), (217, 286, 282), (217, 205, 216), (216, 225, 217), (219, 238, 200), (222, 221, 223, 220), (222, 291, 284), (209, 224, 225, 223), (209, 289, 283), (214, 207, 224, 287), (207, 214, 286), (228, 227, 215, 233), (226, 289, 208), (215, 227, 287, 226), (230, 229, 210, 290), (233, 232, 213, 235), (229, 228, 231), (211, 206, 218, 292), (292, 236, 234), (234, 231, 235), (236, 238, 204), (206, 211, 291), (218, 200, 292), (237, 282, 286), (213, 291, 211), (205, 290, 204), (221, 288, 208), (230, 286, 214), (239, 238, 236)])
me_cube_003.polygons.foreach_set('use_smooth', [True] * 478)
me_cube_003.use_remesh_preserve_volume = False
me_cube_003.use_remesh_preserve_attributes = False
me_cube_003.use_mirror_vertex_groups = False
me_cube_003.update()
me_cube_002 = bpy.data.meshes.new('Cube.002')
me_cube_002.from_pydata([(-8.437, -0.9898, 8.068), (-7.01, -0.437, 8.068), (-8.437, 0.0616, 8.996), (-8.99, -0.437, 7.945), (-8.437, 0.9898, 7.945), (-8.861, -0.8612, 7.115), (-8.861, -0.892, 8.868), (-8.858, 0.8938, 7.14), (-8.861, 0.8612, 8.899), (-7.116, -0.8845, 7.207), (-7.106, -0.867, 8.864), (-7.108, 0.8614, 7.145), (-7.224, 0.9251, 7.157), (-8.925, 0.7724, 7.153), (-8.784, 0.7613, 7.066), (-8.853, -0.9257, 7.231), (-8.853, -0.7757, 8.932), (-8.941, -0.7773, 8.784), (-8.925, 0.8538, 8.779), (-8.784, 0.9407, 8.768), (-8.75, 0.9451, 7.23), (-7.212, 0.8547, 8.929), (-7.11, 0.8908, 8.751), (-7.06, 0.7854, 7.246), (-7.222, 0.9414, 8.784), (-7.075, -0.7724, 7.153), (-7.222, 0.7773, 7.065), (-7.075, 0.7724, 8.86), (-7.222, -0.7773, 8.948), (-7.222, -0.9414, 7.229), (-7.055, -0.7721, 8.762), (-7.228, -0.8538, 7.081), (-7.228, -0.9252, 8.86), (-8.437, -0.0616, 7.017), (-4.161, 0.4499, 7.929), (-6.553, -0.2767, 8.987), (-6.983, -0.4241, 7.929), (-4.737, 1.007, 8.276), (-6.817, -0.8791, 7.099), (-6.873, -0.9023, 7.238), (-6.857, -0.7927, 7.063), (-6.864, -0.8608, 8.889), (-6.806, -0.7778, 8.933), (-6.871, 0.9329, 7.247), (-6.822, 0.874, 7.069), (-6.816, 0.9057, 8.883), (-4.294, -0.8607, 7.096), (-4.363, -0.8792, 8.881), (-4.282, -0.8972, 8.746), (-4.363, 0.9037, 7.099), (-4.262, 0.9003, 7.235), (-4.265, 0.8127, 8.875), (-6.92, 0.7776, 7.134), (-6.806, 0.571, 7.022), (-6.921, -0.8427, 8.76), (-6.821, -0.9297, 8.772), (-6.875, 0.7517, 8.909), (-6.949, 0.706, 8.737), (-6.856, 0.9456, 8.791), (-6.965, 0.7313, 8.154), (-4.365, 0.9321, 8.852), (-4.225, 0.8657, 8.766), (-4.375, 0.9553, 7.204), (-4.297, 0.8217, 7.069), (-4.376, -0.772, 7.048), (-4.206, 0.7618, 7.214), (-4.297, -0.796, 8.913), (-4.376, 0.7978, 8.934), (-4.199, -0.7205, 8.753), (-4.26, -0.878, 7.247), (-4.199, -0.7494, 7.257), (-4.414, -0.9343, 7.214), (-6.553, 1.009, 8.28), (-4.737, -0.2719, 8.985), (-4.969, -0.983, 7.987), (-0.1333, 0.07448, 8.428), (-3.688, 0.2705, 8.987), (-4.171, 0.07448, 7.554), (-0.9322, 1.007, 8.263), (-3.988, -0.8795, 7.099), (-4.056, -0.8996, 7.237), (-3.988, -0.8788, 8.883), (-3.988, 0.9045, 7.098), (-4.036, 0.9408, 7.189), (-3.988, 0.9053, 8.883), (-4.036, 0.8148, 8.919), (-0.2524, -0.8715, 7.192), (-0.2486, -0.8739, 8.784), (-0.2421, 0.8739, 7.13), (-0.2515, 0.8115, 8.875), (-4.061, 0.7607, 7.079), (-3.988, -0.7686, 7.048), (-4.128, 0.7603, 7.224), (-4.041, -0.9139, 8.793), (-4.137, -0.7407, 8.699), (-4.061, -0.735, 8.902), (-4.153, -0.1485, 8.721), (-4.061, 0.9243, 8.739), (-4.122, 0.7969, 8.746), (-0.3933, 0.9331, 8.851), (-0.2461, 0.9034, 8.739), (-0.1789, 0.7926, 8.75), (-0.2452, -0.738, 7.101), (-0.4032, 0.7931, 7.049), (-0.1835, -0.7544, 7.204), (-0.2461, -0.7354, 8.881), (-0.1824, -0.7678, 8.771), (-0.4269, -0.9131, 7.134), (-0.9505, 0.2837, 6.996), (-0.4475, -0.8791, 8.882), (-3.657, -0.9492, 7.225), (-0.4475, 0.9048, 7.1), (-0.9071, 0.2532, 8.979), (-0.463, -0.7474, 8.945), (-1.3, -0.983, 7.987), (0.8153, -0.9898, 7.57), (1.874, 0.28, 8.329), (0.8153, -0.437, 8.996), (-0.113, -0.0616, 8.444), (0.8153, 0.9898, 8.444), (0.01565, -0.892, 7.145), (0.01565, -0.8614, 8.899), (0.01565, 0.8614, 7.115), (0.01565, 0.892, 8.868), (1.769, -0.8612, 7.145), (1.67, -0.8873, 8.894), (1.735, 0.8938, 7.14), (1.735, 0.867, 8.9), (-0.01303, -0.7446, 7.116), (0.114, 0.7345, 7.055), (-0.07471, -0.7345, 7.244), (-0.01303, -0.8908, 8.751), (0.1001, -0.9451, 7.257), (-0.06825, -0.7767, 8.756), (-0.04879, 0.7757, 8.859), (0.1001, -0.7497, 8.952), (-0.01303, 0.8908, 7.262), (0.1001, 0.9451, 8.756), (-0.07471, 0.7629, 7.272), (1.611, 0.7629, 7.055), (0.1424, 0.9516, 7.244), (0.1424, 0.7629, 8.958), (1.638, 0.9407, 8.79), (1.767, 0.8908, 8.751), (1.822, 0.7675, 7.236), (1.64, 0.9516, 7.272), (1.767, 0.7446, 7.116), (1.654, -0.7497, 7.062), (1.767, -0.7446, 8.897), (1.64, 0.7345, 8.958), (1.817, 0.7611, 8.792), (1.801, -0.855, 8.781), (1.64, -0.9516, 8.741), (1.828, -0.7629, 7.272), (1.653, -0.9257, 7.154), (0.1156, -0.7837, 7.066), (1.638, -0.7837, 8.947), (0.1424, -0.9516, 8.77), (0.9385, -0.437, 7.017), (4.716, 0.4499, 7.929), (1.887, -0.2671, 8.313), (4.207, 0.9848, 7.265), (2.06, -0.8795, 7.099), (2.004, -0.9023, 7.238), (2.023, -0.7801, 7.058), (2.057, -0.8761, 8.883), (2.004, -0.7401, 8.906), (2.06, 0.9051, 7.099), (2.06, 0.9052, 8.882), (2.004, 0.9281, 8.744), (4.615, -0.7431, 7.103), (4.513, -0.8792, 8.881), (4.569, -0.914, 8.802), (4.518, 0.9015, 7.101), (4.517, 0.9023, 8.881), (2.0, 0.7587, 7.077), (2.106, -0.02634, 7.006), (1.956, -0.8427, 8.76), (2.056, -0.9297, 8.772), (1.964, 0.7716, 8.859), (2.056, 0.7943, 8.933), (1.957, 0.8653, 7.193), (2.055, 0.955, 7.212), (1.912, 0.7313, 8.154), (4.462, 0.9662, 8.75), (4.652, 0.8657, 8.766), (4.592, 0.9275, 7.244), (4.617, 0.7572, 7.1), (4.501, -0.772, 7.048), (4.671, 0.7618, 7.214), (4.578, -0.7946, 8.914), (4.592, 0.7596, 8.905), (4.678, -0.7205, 8.753), (4.617, -0.878, 7.247), (4.485, -0.9549, 8.556), (4.678, -0.7494, 7.257), (4.513, -0.901, 7.123), (2.288, 1.009, 7.734), (4.145, -0.2595, 8.985), (4.092, -0.9745, 7.561), (5.193, -0.9837, 8.226), (8.744, -0.0487, 7.554), (4.706, 0.07448, 7.554), (7.95, 1.006, 8.286), (4.889, -0.8795, 7.099), (4.901, -0.7764, 7.05), (4.885, -0.8758, 8.882), (4.885, 0.9015, 7.1), (4.889, 0.9053, 8.883), (4.821, 0.9253, 8.745), (8.625, -0.7857, 7.107), (8.501, -0.8785, 8.881), (8.608, -0.8944, 8.748), (8.584, -0.7989, 8.911), (8.501, 0.9042, 7.101), (8.624, 0.8973, 8.79), (4.769, -0.7598, 7.136), (4.823, 0.7574, 7.074), (4.838, -0.9165, 8.789), (4.823, -0.9044, 7.246), (4.743, -0.7433, 8.713), (4.835, 0.8194, 8.916), (4.823, -0.7317, 8.908), (4.743, 0.735, 8.747), (4.836, 0.9396, 7.189), (4.75, 0.7863, 7.25), (8.486, 0.9322, 8.852), (8.632, 0.9024, 7.24), (8.693, 0.7993, 7.224), (8.631, 0.7612, 7.1), (8.476, 0.7945, 7.049), (8.698, -0.7497, 7.214), (8.632, 0.7638, 8.88), (8.693, 0.7801, 8.777), (8.631, -0.8776, 7.243), (8.693, -0.7736, 8.758), (8.45, -0.9131, 7.134), (7.932, 0.2923, 6.996), (5.22, -0.9492, 7.225), (7.577, -0.983, 7.987), (-8.756, -0.7626, 7.062), (-8.756, -0.945, 8.769), (-8.945, -0.7559, 7.244), (-8.756, 0.7626, 8.952), (-8.988, 0.4892, 8.359), (-7.012, 0.4892, 7.654), (-7.511, 0.9879, 8.359), (-7.511, 0.3526, 7.019), (-7.511, -0.3526, 8.995), (-7.511, -0.9879, 7.654), (-6.94, -0.7266, 7.241), (-4.108, -0.766, 7.141), (-0.1843, 0.7876, 7.217), (-0.1353, -0.3397, 7.502), (1.937, -0.7266, 7.241), (4.455, 0.7653, 7.034), (4.104, -0.5175, 7.004), (8.742, 0.3654, 8.48), (-6.546, -0.4824, 7.004), (-6.593, -0.9833, 8.249), (-6.629, 0.9764, 7.238), (-6.627, 0.7675, 8.954), (-4.735, 0.2976, 6.997), (-6.61, -0.9443, 7.216), (-4.347, -0.9384, 8.758), (-3.69, -0.2442, 6.995), (-3.69, -0.9832, 8.249), (-3.694, 1.008, 7.727), (-3.714, 0.787, 7.034), (-0.4259, 0.9619, 7.218), (-0.4259, 0.7861, 8.94), (-3.709, 0.9705, 8.764), (-0.4497, -0.7651, 7.042), (-3.714, -0.7613, 8.948), (-0.4085, -0.9385, 8.753), (2.281, -0.9828, 8.257), (2.281, 0.2772, 8.987), (2.267, 0.7879, 7.034), (4.151, 0.7871, 8.948), (2.271, 0.9706, 8.765), (2.271, -0.9448, 7.217), (2.27, -0.7602, 8.949), (5.183, -0.2512, 6.995), (5.182, 1.008, 7.727), (5.173, 0.2942, 8.985), (7.94, -0.2719, 8.985), (5.168, 0.786, 7.033), (8.451, 0.9619, 7.218), (8.451, 0.7861, 8.94), (5.168, 0.9705, 8.764), (8.427, -0.7651, 7.042), (5.163, -0.7613, 8.948), (8.507, -0.9384, 8.759)], [], [(7, 14, 13), (8, 19, 18), (9, 31, 25), (9, 29, 31), (10, 28, 32), (11, 26, 12), (21, 27, 22), (33, 240, 14), (0, 241, 15), (6, 17, 15), (3, 242, 17), (2, 243, 16), (18, 244, 17), (4, 20, 19), (13, 244, 18), (12, 26, 7), (247, 14, 26), (20, 12, 7), (246, 19, 24), (27, 245, 23), (23, 11, 22), (12, 246, 24), (31, 247, 26), (26, 11, 25), (23, 245, 25), (21, 248, 28), (28, 10, 27), (32, 249, 29), (29, 9, 10), (25, 1, 30), (249, 15, 29), (248, 16, 28), (34, 68, 70), (34, 70, 65), (36, 57, 59), (37, 260, 72), (37, 62, 260), (38, 263, 39), (44, 52, 43), (46, 70, 69), (47, 264, 48), (49, 62, 50), (53, 40, 52), (258, 40, 53), (39, 55, 54), (39, 259, 55), (36, 250, 54), (42, 35, 56), (58, 72, 43), (45, 67, 60), (34, 65, 61), (50, 62, 61), (37, 60, 62), (46, 64, 63), (262, 63, 64), (51, 67, 66), (73, 66, 67), (48, 264, 69), (38, 64, 46), (259, 264, 55), (262, 64, 258), (258, 64, 40), (73, 67, 261), (73, 261, 35), (74, 71, 264), (264, 259, 74), (77, 94, 96), (78, 269, 267), (79, 110, 80), (81, 273, 95), (82, 268, 90), (84, 271, 97), (87, 106, 105), (88, 103, 111), (89, 101, 100), (90, 265, 91), (91, 251, 90), (251, 92, 90), (251, 77, 92), (80, 266, 93), (95, 76, 85), (97, 267, 83), (267, 269, 83), (84, 270, 99), (88, 269, 100), (78, 99, 269), (272, 108, 103), (103, 88, 102), (252, 253, 104), (89, 270, 105), (112, 113, 270), (75, 101, 106), (274, 86, 87), (104, 253, 106), (79, 272, 107), (266, 274, 93), (108, 272, 265), (81, 274, 109), (265, 272, 91), (76, 270, 85), (108, 268, 103), (82, 269, 111), (76, 113, 112), (114, 107, 274), (274, 266, 114), (266, 110, 114), (115, 152, 157), (115, 157, 132), (116, 153, 144), (117, 149, 141), (117, 141, 135), (118, 130, 133), (118, 138, 130), (119, 140, 137), (119, 145, 140), (120, 130, 128), (121, 133, 131), (122, 138, 136), (125, 152, 151), (125, 151, 148), (126, 144, 146), (127, 150, 143), (122, 129, 128), (120, 132, 131), (121, 135, 134), (118, 133, 134), (123, 137, 136), (122, 140, 126), (123, 141, 127), (119, 137, 142), (150, 116, 144), (144, 126, 143), (126, 145, 143), (124, 147, 146), (127, 149, 148), (151, 116, 150), (150, 127, 148), (124, 153, 151), (120, 155, 154), (158, 147, 155), (115, 132, 154), (117, 135, 156), (121, 157, 125), (158, 129, 139), (158, 139, 147), (159, 192, 195), (159, 195, 189), (161, 197, 184), (162, 280, 163), (165, 281, 166), (167, 277, 175), (168, 279, 169), (196, 188, 170), (32, 241, 0, 249), (173, 161, 186), (174, 278, 191), (176, 164, 175), (163, 178, 177), (163, 275, 178), (160, 254, 177), (166, 180, 179), (166, 276, 180), (160, 177, 179), (169, 182, 181), (169, 197, 182), (183, 169, 181), (197, 161, 182), (159, 189, 185), (161, 184, 186), (170, 188, 187), (256, 255, 188), (198, 190, 191), (172, 194, 193), (199, 196, 194), (196, 280, 162), (199, 280, 196), (277, 255, 176), (256, 188, 164), (276, 278, 180), (167, 161, 173), (198, 278, 276), (284, 291, 285), (202, 220, 223), (202, 223, 225), (287, 283, 203), (204, 238, 219), (206, 291, 222), (207, 286, 217), (208, 289, 209), (210, 231, 234), (211, 292, 212), (214, 287, 227), (282, 205, 217), (202, 225, 216), (200, 218, 219), (284, 221, 222), (209, 283, 224), (283, 287, 224), (208, 288, 226), (203, 289, 226), (233, 257, 228), (203, 226, 287), (290, 237, 230), (228, 201, 231), (231, 210, 229), (288, 213, 232), (285, 213, 288), (235, 257, 233), (212, 292, 234), (235, 212, 234), (204, 290, 236), (237, 290, 282), (285, 291, 213), (282, 290, 205), (284, 288, 221), (237, 286, 230), (285, 288, 284), (239, 236, 292), (292, 200, 239), (200, 238, 239), (27, 30, 1, 245), (249, 0, 15), (21, 243, 2, 248), (245, 1, 25), (13, 242, 3, 244), (248, 2, 16), (244, 3, 17), (12, 20, 4, 246), (246, 4, 19), (5, 13, 14, 240), (5, 15, 242), (6, 16, 17), (21, 22, 24), (17, 16, 8, 18), (5, 242, 13), (15, 241, 6), (17, 242, 15), (16, 243, 8), (7, 18, 19, 20), (8, 21, 24, 19), (7, 13, 18), (26, 14, 7), (8, 243, 21), (24, 22, 11, 12), (22, 27, 23), (30, 10, 9, 25), (25, 31, 26), (11, 23, 25), (27, 21, 28), (10, 30, 27), (10, 32, 29), (5, 31, 29, 15), (5, 240, 31), (6, 32, 28, 16), (31, 240, 33, 247), (6, 241, 32), (247, 33, 14), (52, 250, 36, 59), (68, 34, 61), (57, 36, 54), (250, 40, 38, 39), (57, 56, 45, 58), (41, 54, 55), (44, 43, 260), (45, 56, 261), (68, 66, 47, 48), (46, 69, 71), (65, 63, 49, 50), (41, 56, 57, 54), (51, 60, 67), (51, 61, 60), (52, 44, 53), (40, 250, 52), (39, 263, 259), (54, 250, 39), (41, 42, 56), (35, 261, 56), (59, 58, 43, 52), (72, 260, 43), (62, 49, 44, 260), (59, 57, 58), (58, 60, 37, 72), (60, 58, 45), (46, 63, 65, 70), (61, 65, 50), (62, 60, 61), (51, 66, 68, 61), (48, 69, 70, 68), (264, 71, 69), (263, 38, 46, 71), (47, 41, 55, 264), (41, 47, 42), (42, 66, 73, 35), (53, 262, 258), (66, 42, 47), (44, 63, 262, 53), (40, 64, 38), (261, 67, 45), (63, 44, 49), (71, 74, 259, 263), (252, 101, 75, 253), (98, 92, 77, 96), (253, 75, 106), (112, 270, 76), (94, 77, 251), (94, 93, 81, 95), (78, 267, 271), (79, 251, 91), (79, 80, 251), (92, 83, 82, 90), (98, 85, 84, 97), (272, 102, 86, 107), (113, 109, 87, 105), (86, 102, 104), (80, 93, 94, 251), (87, 109, 274), (88, 111, 269), (89, 99, 270), (89, 100, 99), (90, 268, 265), (80, 110, 266), (96, 95, 85, 98), (95, 273, 76), (98, 97, 83, 92), (96, 94, 95), (97, 271, 267), (88, 100, 101, 252), (83, 269, 82), (99, 271, 84), (99, 78, 271), (104, 102, 88, 252), (269, 99, 100), (102, 272, 103), (89, 105, 106, 101), (270, 113, 105), (106, 87, 86, 104), (274, 107, 86), (81, 109, 113, 273), (107, 110, 79), (93, 274, 81), (265, 268, 108), (82, 111, 103, 268), (91, 272, 79), (85, 270, 84), (122, 128, 130, 138), (76, 273, 113), (114, 110, 107), (152, 115, 154), (153, 116, 151), (149, 117, 156), (138, 118, 134), (145, 119, 142), (120, 128, 155), (121, 131, 157), (122, 136, 140), (123, 134, 141), (124, 154, 147), (125, 148, 156), (126, 146, 139), (127, 143, 142), (129, 155, 128), (120, 131, 133, 130), (132, 157, 131), (123, 136, 138, 134), (135, 141, 134), (134, 133, 121), (137, 140, 136), (122, 126, 139, 129), (123, 127, 142, 137), (140, 145, 126), (141, 149, 127), (124, 146, 144, 153), (143, 150, 144), (145, 142, 143), (147, 139, 146), (124, 151, 152, 154), (149, 156, 148), (148, 151, 150), (121, 125, 156, 135), (155, 147, 154), (154, 132, 120), (181, 254, 160, 183), (157, 152, 125), (129, 158, 155), (192, 159, 185), (254, 164, 162, 163), (184, 197, 279), (195, 193, 196, 170), (165, 177, 178), (165, 166, 177), (167, 175, 181), (167, 181, 182), (168, 179, 180), (168, 169, 179), (192, 190, 171, 172), (189, 187, 173, 186), (173, 187, 255), (181, 175, 164, 254), (174, 191, 185), (174, 185, 184), (175, 277, 176), (279, 168, 174, 184), (163, 280, 275), (177, 254, 163), (166, 281, 276), (179, 183, 160), (179, 177, 166), (169, 279, 197), (183, 179, 169), (167, 182, 161), (174, 168, 278), (170, 187, 189, 195), (185, 189, 186), (186, 184, 185), (188, 255, 187), (191, 190, 192, 185), (191, 278, 198), (172, 193, 195, 192), (194, 196, 193), (171, 165, 178, 172), (196, 162, 188), (165, 171, 281), (172, 178, 275, 194), (277, 167, 173, 255), (256, 176, 255), (176, 256, 164), (190, 281, 171), (190, 198, 281), (164, 188, 162), (180, 278, 168), (235, 231, 201, 257), (198, 276, 281), (194, 275, 199), (199, 275, 280), (257, 201, 228), (220, 218, 206, 222), (220, 202, 216), (203, 283, 289), (204, 216, 205), (204, 219, 216), (225, 224, 207, 217), (223, 221, 208, 209), (235, 213, 211, 212), (210, 236, 290), (210, 234, 236), (228, 229, 214, 227), (214, 229, 230), (288, 232, 215, 226), (219, 218, 220, 216), (215, 232, 233), (217, 286, 282), (217, 205, 216), (216, 225, 217), (219, 238, 200), (222, 221, 223, 220), (222, 291, 284), (209, 224, 225, 223), (209, 289, 283), (214, 207, 224, 287), (207, 214, 286), (228, 227, 215, 233), (226, 289, 208), (215, 227, 287, 226), (230, 229, 210, 290), (233, 232, 213, 235), (229, 228, 231), (211, 206, 218, 292), (292, 236, 234), (234, 231, 235), (236, 238, 204), (206, 211, 291), (218, 200, 292), (237, 282, 286), (213, 291, 211), (205, 290, 204), (221, 288, 208), (230, 286, 214), (239, 238, 236)])
me_cube_002.polygons.foreach_set('use_smooth', [True] * 478)
me_cube_002.use_remesh_preserve_volume = False
me_cube_002.use_remesh_preserve_attributes = False
me_cube_002.use_mirror_vertex_groups = False
me_cube_002.update()

# ---- objects
ob_cube_004 = bpy.data.objects.new('Cube.004', me_cube_006)
ob_cube_003 = bpy.data.objects.new('Cube.003', me_cube_005)
ob_cube_002 = bpy.data.objects.new('Cube.002', me_cube_004)
ob_cube_001 = bpy.data.objects.new('Cube.001', me_cube_003)
ob_cube = bpy.data.objects.new('Cube', me_cube_002)

# ---- transforms, parenting, visibility, modifiers, constraints
ob_cube_004.location = (0.0, 0.0, 0.0)
ob_cube_004.lineart.crease_threshold = 0.0
ob_cube_003.location = (0.0, 0.0, 0.0)
ob_cube_003.lineart.crease_threshold = 0.0
ob_cube_002.location = (0.0, 0.0, 0.0)
ob_cube_002.lineart.crease_threshold = 0.0
ob_cube_001.location = (0.0, 0.0, 0.0)
ob_cube_001.lineart.crease_threshold = 0.0
ob_cube.location = (0.0, 0.0, 0.0)
ob_cube.lineart.crease_threshold = 0.0

# ---- collection membership
col_collection_1.objects.link(ob_cube_004)
col_collection_1.objects.link(ob_cube_003)
col_collection_1.objects.link(ob_cube_002)
col_collection_1.objects.link(ob_cube_001)
col_collection_1.objects.link(ob_cube)

# ---- scene / render settings (as saved in the file)
scene.frame_start = 1; scene.frame_end = 250; scene.frame_set(1)
scene.render.engine = 'BLENDER_EEVEE_NEXT'
scene.render.resolution_percentage = 50
scene.render.dither_intensity = 0.0
scene.cycles.use_denoising = False
scene.cycles.samples = 128
scene.cycles.sampling_pattern = 'TABULATED_SOBOL'
scene.cycles.use_adaptive_sampling = False
scene.cycles.use_light_tree = False
scene.cycles.blur_glossy = 0.0
scene.cycles.sample_clamp_indirect = 0.0
scene.view_settings.view_transform = 'Standard'
bpy.context.view_layer.update()

# ---- added for rendering (the .blend has no active camera and no usable light): camera, sun
cam_auto = bpy.data.cameras.new('AutoCamera')
cam_auto.lens = 50.0
cam_auto.sensor_width = 36.0
cam_auto.clip_end = 1000.0
ob_auto_camera = bpy.data.objects.new('AutoCamera', cam_auto)
scene.collection.objects.link(ob_auto_camera)
ob_auto_camera.location = (18.8079, -22.7073, 19.137)
ob_auto_camera.rotation_euler = (1.09748, -7.21219e-08, 0.694738)
scene.camera = ob_auto_camera
light_auto_sun = bpy.data.lights.new('AutoSun', 'SUN')
light_auto_sun.energy = 3.0
light_auto_sun.angle = 0.0523599
ob_auto_sun = bpy.data.objects.new('AutoSun', light_auto_sun)
scene.collection.objects.link(ob_auto_sun)
ob_auto_sun.rotation_euler = (0.872665, 0.174533, 0.523599)
bpy.context.view_layer.update()
